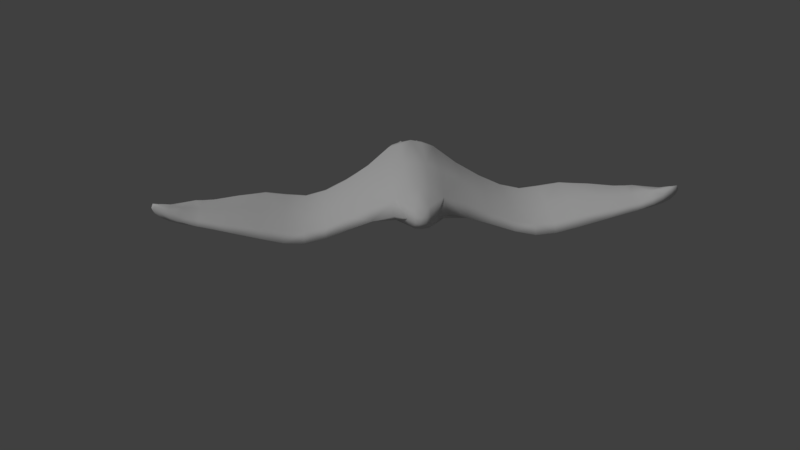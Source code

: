 # Source: bat.blend  (saved by Blender 2.78.0; exported with 4.5.12 LTS)
import bpy
from mathutils import Matrix  # noqa: F401  (used for matrix-valued properties, if any)

bpy.ops.wm.read_factory_settings(use_empty=True)
scene = bpy.context.scene
scene.name = 'Scene'

# ---- collections
col_collection_1 = bpy.data.collections.new('Collection 1'); scene.collection.children.link(col_collection_1)

# ---- images (referenced by path relative to the original .blend; pixels are not part of the script)
import os
ASSET_DIR = os.environ.get("B2B_ASSET_DIR", "")  # directory of the original .blend (textures are referenced by path, not embedded)
HERE = os.path.dirname(os.path.abspath(__file__))  # packed textures are extracted next to this script under _unpacked/

def load_image(name, relpath, width, height, colorspace="sRGB"):
    """Load a texture the original file referenced (path relative to the .blend, or extracted next to this script)."""
    p = next((c for c in (os.path.join(HERE, relpath), os.path.join(ASSET_DIR, relpath)) if relpath and os.path.exists(c)), "")
    if p:
        img = bpy.data.images.load(p, check_existing=True)
        img.name = name
    else:  # same state as the original file: an image datablock whose file is absent (Cycles renders it pink)
        img = bpy.data.images.new(name, width, height)
        img.source = "FILE"
        img.filepath = "//" + (relpath or name)
    img.colorspace_settings.name = colorspace
    return img
img_bat_baked_tif = load_image('bat baked.tif', 'bat baked.tif', 1024, 1024, 'sRGB')
img_bat_normal = load_image('bat normal', '', 1024, 1024, 'Non-Color')

# ---- materials (node trees are filled in below, after node groups)
mat_bat_baked = bpy.data.materials.new('bat baked')
mat_bat_baked.alpha_threshold = 0.0
mat_bat_baked.use_transparent_shadow = False
mat_bat_baked.roughness = 0.5
mat_bat_baked.line_color = (0.0, 0.0, 0.0, 1.0)

# ---- material node trees

# ---- world
world_world = bpy.data.worlds.new('World'); scene.world = world_world
world_world.color = (0.05088, 0.05088, 0.05088)
world_world.use_sun_shadow = False
world_world.sun_shadow_jitter_overblur = 0.0
world_world.cycles.sampling_method = 'MANUAL'

# ---- cameras
cam_camera = bpy.data.cameras.new('Camera')
cam_camera.clip_end = 100.0
cam_camera.lens = 35.0
cam_camera.sensor_width = 32.0
cam_camera.sensor_height = 18.0
cam_camera.ortho_scale = 7.314
cam_camera.dof.focus_distance = 0.0
cam_camera.dof.aperture_fstop = 128.0

# ---- lights
light_lamp = bpy.data.lights.new('Lamp', 'SUN')
light_lamp.transmission_factor = 0.0
light_lamp.cutoff_distance = 30.0
light_lamp.angle = 0.1993
light_lamp.energy = 1.0
light_lamp.shadow_buffer_clip_start = 1.001
light_lamp.shadow_soft_size = 0.1
light_lamp.shadow_cascade_max_distance = 1000.0

# ---- meshes
me_cube = bpy.data.meshes.new('Cube')
me_cube.from_pydata([(-0.03977, -0.1286, 0.06523), (-0.03977, -0.0008104, 0.06523), (-0.3324, 0.0235, 0.3126), (-0.07865, -0.06546, -0.1762), (-0.01097, -0.0655, 0.3879), (-0.02537, -0.02345, 0.3448), (-0.05074, -0.06398, 0.3448), (-0.02537, -0.106, 0.3448), (-0.4784, 0.02679, -0.0249), (-0.3324, 0.02309, -0.04086), (-0.3324, -0.002859, 0.1358), (-0.3324, 0.04945, 0.1358), (-0.6484, 0.009258, 0.184), (-0.4784, 0.0006803, 0.1519), (-0.4784, 0.05299, 0.1519), (-0.4784, 0.02687, 0.3286), (-0.7664, -0.03857, 0.3048), (-0.6484, -0.01398, 0.3182), (-0.6484, -0.0143, 0.04981), (-0.6484, -0.03754, 0.184), (-0.8256, -0.05445, 0.1754), (-0.7664, -0.03892, 0.1258), (-0.7664, -0.05914, 0.2153), (-0.7664, -0.01835, 0.2153), (-0.8965, -0.05136, 0.2532), (-0.8256, -0.07698, 0.2348), (-0.8256, -0.03109, 0.2348), (-0.8256, -0.05363, 0.2942), (-0.9264, -0.08673, 0.2475), (-0.8965, -0.0769, 0.2696), (-0.8965, -0.07731, 0.2367), (-0.8965, -0.1029, 0.2532), (-0.168, 0.008019, 0.08986), (-0.168, -0.07044, 0.08986), (-0.168, -0.03216, -0.1194), (-0.168, -0.03026, 0.2991), (-0.0251, -0.06548, -0.1889), (-0.01298, -0.06549, -0.17), (-0.04582, -0.1026, -0.1731), (-0.04582, -0.02832, -0.1731), (-0.03239, -0.04835, -0.2164), (-0.05956, -0.06547, -0.1918), (-0.04202, -0.0465, -0.1904), (-0.04202, -0.08445, -0.1904), (-0.03109, -0.06548, -0.2313), (-0.03239, -0.0826, -0.2164), (-0.01982, -0.06548, -0.2155), (-0.04491, -0.06547, -0.2173), (0.03977, -0.1286, 0.06523), (0.03977, -0.0008104, 0.06523), (0.3324, 0.0235, 0.3126), (0.07865, -0.06546, -0.1762), (0.01097, -0.0655, 0.3879), (0.02537, -0.02345, 0.3448), (0.05074, -0.06398, 0.3448), (0.02537, -0.106, 0.3448), (0.4784, 0.02679, -0.0249), (0.3324, 0.02309, -0.04086), (0.3324, -0.002859, 0.1358), (0.3324, 0.04945, 0.1358), (0.6484, 0.009258, 0.184), (0.4784, 0.0006803, 0.1519), (0.4784, 0.05299, 0.1519), (0.4784, 0.02687, 0.3286), (0.7664, -0.03857, 0.3048), (0.6484, -0.01398, 0.3182), (0.6484, -0.0143, 0.04981), (0.6484, -0.03754, 0.184), (0.8256, -0.05445, 0.1754), (0.7664, -0.03892, 0.1258), (0.7664, -0.05914, 0.2153), (0.7664, -0.01835, 0.2153), (0.8965, -0.05136, 0.2532), (0.8256, -0.07698, 0.2348), (0.8256, -0.03109, 0.2348), (0.8256, -0.05363, 0.2942), (0.9264, -0.08673, 0.2475), (0.8965, -0.0769, 0.2696), (0.8965, -0.07731, 0.2367), (0.8965, -0.1029, 0.2532), (0.168, 0.008019, 0.08986), (0.168, -0.07044, 0.08986), (0.168, -0.03216, -0.1194), (0.168, -0.03026, 0.2991), (0.0251, -0.06548, -0.1889), (0.01298, -0.06549, -0.17), (0.04582, -0.1018, -0.1731), (0.04582, -0.02919, -0.1731), (0.03239, -0.04847, -0.2164), (0.05956, -0.06547, -0.1918), (0.04202, -0.04663, -0.1904), (0.04202, -0.08432, -0.1904), (0.03109, -0.06548, -0.2313), (0.03239, -0.08248, -0.2164), (0.01982, -0.06548, -0.2155), (0.04491, -0.06547, -0.2173), (-0.04128, -0.1263, -0.1126), (-0.03617, -0.1226, 0.2534), (-0.09172, -0.1079, 0.07055), (-0.09447, -0.05479, 0.3119), (-0.1014, -0.05747, -0.1612), (-0.04128, -0.004231, -0.1126), (-0.03617, -0.006097, 0.2534), (-0.09172, -0.004024, 0.07055), (-0.01457, -0.08497, 0.3771), (-0.0264, -0.06512, 0.3771), (-0.01457, -0.04565, 0.3771), (-0.0444, -0.0917, 0.3448), (-0.0444, -0.03665, 0.3448), (-8.568e-08, -0.02038, 0.3448), (-8.591e-08, -0.0655, 0.3879), (-8.573e-08, -0.06549, -0.169), (-8.615e-08, -0.1099, 0.3448), (-8.568e-08, 0.00461, 0.06607), (-8.568e-08, -0.1348, 0.06607), (-0.4068, 0.008905, 0.1497), (-0.4068, 0.03512, 0.3246), (-0.4068, 0.035, -0.02522), (-0.4068, 0.06121, 0.1497), (-0.3324, 0.04306, 0.2684), (-0.168, -0.05992, 0.2468), (-0.3324, 0.003528, 0.003313), (-0.168, -0.0025, -0.0671), (-0.556, -0.01798, 0.1581), (-0.556, 0.007572, 0.326), (-0.556, 0.007388, -0.009891), (-0.556, 0.03294, 0.1581), (-0.4784, 0.007188, 0.01929), (-0.4784, 0.04642, 0.01929), (-0.4784, 0.007249, 0.2844), (-0.4784, 0.04648, 0.2844), (-0.7278, -0.05294, 0.2097), (-0.7278, -0.03146, 0.3096), (-0.7278, -0.03187, 0.1098), (-0.7278, -0.0104, 0.2097), (-0.6484, 0.003342, 0.08336), (-0.6484, 0.003474, 0.2846), (-0.6484, -0.03151, 0.2846), (-0.6484, -0.03187, 0.08336), (-0.7903, -0.06439, 0.2179), (-0.7903, -0.04329, 0.3006), (-0.7903, -0.04369, 0.1351), (-0.7903, -0.02258, 0.2179), (-0.7664, -0.02342, 0.2824), (-0.7664, -0.05381, 0.2824), (-0.7664, -0.05427, 0.1482), (-0.7664, -0.02348, 0.1482), (-0.8638, -0.09157, 0.2514), (-0.8638, -0.06601, 0.2842), (-0.8638, -0.06704, 0.2186), (-0.8638, -0.04148, 0.2514), (-0.8256, -0.07151, 0.1903), (-0.8256, -0.03718, 0.1903), (-0.8256, -0.07097, 0.2793), (-0.8256, -0.03648, 0.2793), (-0.9189, -0.1036, 0.2489), (-0.9189, -0.08443, 0.2556), (-0.9189, -0.08423, 0.2422), (-0.9189, -0.06501, 0.2489), (-0.8965, -0.05807, 0.2408), (-0.8965, -0.05752, 0.2655), (-0.8965, -0.09639, 0.2655), (-0.8965, -0.09646, 0.2408), (-0.168, -0.001078, 0.2468), (-0.3324, 0.003831, 0.2684), (-0.168, -0.06134, -0.0671), (-0.3324, 0.04276, 0.003313), (-0.2534, 0.02821, 0.1145), (-0.2534, -0.03063, 0.1145), (-0.2534, -0.0017, -0.07216), (-0.2534, -0.0007218, 0.3012), (-0.04801, -0.09331, -0.178), (-0.07373, -0.06546, -0.1807), (-0.04801, -0.03764, -0.178), (-0.02228, -0.06548, -0.1754), (-0.07044, -0.03919, -0.1754), (-0.07044, -0.09174, -0.1754), (-0.02119, -0.09182, -0.1708), (-0.02119, -0.03915, -0.1708), (-0.03522, -0.07899, -0.2038), (-0.04588, -0.06547, -0.2046), (-0.03522, -0.05196, -0.2038), (-0.02456, -0.06548, -0.2029), (-0.02929, -0.07837, -0.1892), (-0.02929, -0.05259, -0.1892), (-0.05511, -0.05058, -0.1915), (-0.05511, -0.08036, -0.1915), (-0.03136, -0.08235, -0.2278), (-0.04322, -0.06547, -0.2287), (-0.03136, -0.0486, -0.2278), (-0.01951, -0.06548, -0.2269), (-0.02297, -0.05383, -0.2157), (-0.04179, -0.05191, -0.2171), (-0.04179, -0.07902, -0.2171), (-0.02297, -0.07713, -0.2157), (0.04128, -0.1263, -0.1126), (0.03617, -0.1226, 0.2534), (0.09172, -0.1079, 0.07055), (0.09447, -0.05479, 0.3119), (0.1014, -0.05747, -0.1612), (0.04128, -0.004231, -0.1126), (0.03617, -0.006097, 0.2534), (0.09172, -0.004024, 0.07055), (0.01457, -0.08497, 0.3771), (0.0264, -0.06512, 0.3771), (0.01457, -0.04565, 0.3771), (0.0444, -0.0917, 0.3448), (0.0444, -0.03665, 0.3448), (0.4068, 0.008905, 0.1497), (0.4068, 0.03512, 0.3246), (0.4068, 0.035, -0.02522), (0.4068, 0.06121, 0.1497), (0.3324, 0.04306, 0.2684), (0.168, -0.05992, 0.2468), (0.3324, 0.003528, 0.003313), (0.168, -0.0025, -0.0671), (0.556, -0.01798, 0.1581), (0.556, 0.007572, 0.326), (0.556, 0.007388, -0.009891), (0.556, 0.03294, 0.1581), (0.4784, 0.007188, 0.01929), (0.4784, 0.04642, 0.01929), (0.4784, 0.007249, 0.2844), (0.4784, 0.04648, 0.2844), (0.7278, -0.05294, 0.2097), (0.7278, -0.03146, 0.3096), (0.7278, -0.03187, 0.1098), (0.7278, -0.0104, 0.2097), (0.6484, 0.003342, 0.08336), (0.6484, 0.003474, 0.2846), (0.6484, -0.03151, 0.2846), (0.6484, -0.03187, 0.08336), (0.7903, -0.06439, 0.2179), (0.7903, -0.04329, 0.3006), (0.7903, -0.04369, 0.1351), (0.7903, -0.02258, 0.2179), (0.7664, -0.02342, 0.2824), (0.7664, -0.05381, 0.2824), (0.7664, -0.05427, 0.1482), (0.7664, -0.02348, 0.1482), (0.8638, -0.09157, 0.2514), (0.8638, -0.06601, 0.2842), (0.8638, -0.06704, 0.2186), (0.8638, -0.04148, 0.2514), (0.8256, -0.07151, 0.1903), (0.8256, -0.03718, 0.1903), (0.8256, -0.07097, 0.2793), (0.8256, -0.03648, 0.2793), (0.9189, -0.1036, 0.2489), (0.9189, -0.08443, 0.2556), (0.9189, -0.08423, 0.2422), (0.9189, -0.06501, 0.2489), (0.8965, -0.05807, 0.2408), (0.8965, -0.05752, 0.2655), (0.8965, -0.09639, 0.2655), (0.8965, -0.09646, 0.2408), (0.168, -0.001078, 0.2468), (0.3324, 0.003831, 0.2684), (0.168, -0.06134, -0.0671), (0.3324, 0.04276, 0.003313), (0.2534, 0.02821, 0.1145), (0.2534, -0.03063, 0.1145), (0.2534, -0.0017, -0.07216), (0.2534, -0.0007218, 0.3012), (0.04801, -0.09294, -0.178), (0.07373, -0.06546, -0.1807), (0.04801, -0.03801, -0.178), (0.02228, -0.06548, -0.1754), (0.07044, -0.03926, -0.1754), (0.07044, -0.09167, -0.1754), (0.02119, -0.09146, -0.1708), (0.02119, -0.03952, -0.1708), (0.03522, -0.07888, -0.2038), (0.04588, -0.06547, -0.2046), (0.03522, -0.05207, -0.2038), (0.02456, -0.06548, -0.2029), (0.02929, -0.07824, -0.1892), (0.02929, -0.05272, -0.1892), (0.05511, -0.05061, -0.1915), (0.05511, -0.08033, -0.1915), (0.03136, -0.08237, -0.2278), (0.04322, -0.06547, -0.2287), (0.03136, -0.04858, -0.2278), (0.01951, -0.06548, -0.2269), (0.02296, -0.05389, -0.2157), (0.04179, -0.05202, -0.2171), (0.04179, -0.07892, -0.2171), (0.02296, -0.07707, -0.2157), (-0.08331, -0.09984, 0.2714), (-0.08747, -0.1032, -0.1286), (-0.08331, -0.01607, 0.2714), (-0.08747, -0.0167, -0.1286), (-0.02827, -0.08129, 0.3687), (-0.02827, -0.04853, 0.3687), (-0.4068, 0.01549, 0.2809), (-0.4068, 0.0154, 0.01851), (-0.4068, 0.05472, 0.2809), (-0.4068, 0.05463, 0.01851), (-0.556, -0.01154, 0.284), (-0.556, -0.0117, 0.0321), (-0.556, 0.02663, 0.284), (-0.556, 0.02652, 0.0321), (-0.7278, -0.04738, 0.2846), (-0.7278, -0.04787, 0.1348), (-0.7278, -0.01566, 0.2846), (-0.7278, -0.01578, 0.1348), (-0.7903, -0.05896, 0.2799), (-0.7903, -0.05937, 0.1558), (-0.7903, -0.02772, 0.2799), (-0.7903, -0.0279, 0.1558), (-0.8638, -0.08505, 0.276), (-0.8638, -0.08557, 0.2268), (-0.8638, -0.04724, 0.276), (-0.8638, -0.04825, 0.2268), (-0.9131, -0.09682, 0.2566), (-0.9131, -0.09671, 0.2434), (-0.9131, -0.06809, 0.2566), (-0.9131, -0.0682, 0.2434), (-0.2534, 0.02122, 0.2545), (-0.2534, -0.02291, 0.2545), (-0.2534, -0.02364, -0.02549), (-0.2534, 0.02049, -0.02549), (-0.0673, -0.08634, -0.1801), (-0.0673, -0.04459, -0.1801), (-0.02871, -0.08482, -0.176), (-0.02871, -0.04615, -0.176), (-0.04322, -0.0761, -0.2044), (-0.04322, -0.05483, -0.2044), (-0.02722, -0.07478, -0.2031), (-0.02722, -0.05617, -0.2031), (-0.03982, -0.07774, -0.2255), (-0.03982, -0.0532, -0.2255), (-0.02341, -0.07635, -0.2242), (-0.02341, -0.05461, -0.2242), (0.08331, -0.09984, 0.2714), (0.08747, -0.1032, -0.1286), (0.08331, -0.01607, 0.2714), (0.08747, -0.0167, -0.1286), (0.02827, -0.08129, 0.3687), (0.02827, -0.04853, 0.3687), (-8.588e-08, -0.1253, -0.143), (-8.588e-08, -0.1284, 0.2536), (-8.598e-08, -0.005623, -0.143), (-8.576e-08, -0.001451, 0.2536), (-8.588e-08, -0.08647, 0.3771), (-8.576e-08, -0.04435, 0.3771), (0.4068, 0.01549, 0.2809), (0.4068, 0.0154, 0.01851), (0.4068, 0.05472, 0.2809), (0.4068, 0.05463, 0.01851), (0.556, -0.01154, 0.284), (0.556, -0.0117, 0.0321), (0.556, 0.02663, 0.284), (0.556, 0.02652, 0.0321), (0.7278, -0.04738, 0.2846), (0.7278, -0.04787, 0.1348), (0.7278, -0.01566, 0.2846), (0.7278, -0.01578, 0.1348), (0.7903, -0.05896, 0.2799), (0.7903, -0.05937, 0.1558), (0.7903, -0.02772, 0.2799), (0.7903, -0.0279, 0.1558), (0.8638, -0.08505, 0.276), (0.8638, -0.08557, 0.2268), (0.8638, -0.04724, 0.276), (0.8638, -0.04825, 0.2268), (0.9131, -0.09682, 0.2566), (0.9131, -0.09671, 0.2434), (0.9131, -0.06809, 0.2566), (0.9131, -0.0682, 0.2434), (0.2534, 0.02122, 0.2545), (0.2534, -0.02291, 0.2545), (0.2534, -0.02364, -0.02549), (0.2534, 0.02049, -0.02549), (0.0673, -0.08631, -0.1801), (0.0673, -0.04462, -0.1801), (0.02871, -0.08468, -0.176), (0.02871, -0.04628, -0.176), (0.04322, -0.076, -0.2044), (0.04322, -0.05494, -0.2044), (0.02722, -0.07466, -0.2031), (0.02722, -0.0563, -0.2031), (0.03982, -0.0776, -0.2255), (0.03982, -0.05334, -0.2255), (0.02341, -0.07623, -0.2242), (0.02341, -0.05473, -0.2242)], [], [(0, 96, 340, 114), (0, 114, 341, 97), (0, 97, 288, 98), (0, 98, 289, 96), (1, 113, 342, 101), (1, 101, 291, 103), (1, 103, 290, 102), (1, 102, 343, 113), (2, 164, 319, 170), (2, 170, 318, 119), (2, 119, 296, 116), (2, 116, 294, 164), (3, 176, 289, 100), (3, 100, 291, 175), (3, 175, 323, 172), (3, 172, 322, 176), (4, 104, 344, 110), (4, 110, 345, 106), (4, 106, 293, 105), (4, 105, 292, 104), (5, 109, 343, 102), (5, 102, 290, 108), (5, 108, 293, 106), (5, 106, 345, 109), (6, 108, 290, 99), (6, 99, 288, 107), (6, 107, 292, 105), (6, 105, 293, 108), (7, 107, 288, 97), (7, 97, 341, 112), (7, 112, 344, 104), (7, 104, 292, 107), (8, 128, 297, 117), (8, 117, 295, 127), (8, 127, 299, 125), (8, 125, 301, 128), (9, 166, 321, 169), (9, 169, 320, 121), (9, 121, 295, 117), (9, 117, 297, 166), (10, 121, 320, 168), (10, 168, 319, 164), (10, 164, 294, 115), (10, 115, 295, 121), (11, 119, 318, 167), (11, 167, 321, 166), (11, 166, 297, 118), (11, 118, 296, 119), (12, 136, 300, 126), (12, 126, 301, 135), (12, 135, 305, 134), (12, 134, 304, 136), (13, 127, 295, 115), (13, 115, 294, 129), (13, 129, 298, 123), (13, 123, 299, 127), (14, 130, 296, 118), (14, 118, 297, 128), (14, 128, 301, 126), (14, 126, 300, 130), (15, 129, 294, 116), (15, 116, 296, 130), (15, 130, 300, 124), (15, 124, 298, 129), (16, 144, 302, 132), (16, 132, 304, 143), (16, 143, 308, 140), (16, 140, 306, 144), (17, 137, 298, 124), (17, 124, 300, 136), (17, 136, 304, 132), (17, 132, 302, 137), (18, 135, 301, 125), (18, 125, 299, 138), (18, 138, 303, 133), (18, 133, 305, 135), (19, 138, 299, 123), (19, 123, 298, 137), (19, 137, 302, 131), (19, 131, 303, 138), (20, 152, 309, 141), (20, 141, 307, 151), (20, 151, 311, 149), (20, 149, 313, 152), (21, 146, 305, 133), (21, 133, 303, 145), (21, 145, 307, 141), (21, 141, 309, 146), (22, 145, 303, 131), (22, 131, 302, 144), (22, 144, 306, 139), (22, 139, 307, 145), (23, 143, 304, 134), (23, 134, 305, 146), (23, 146, 309, 142), (23, 142, 308, 143), (24, 160, 312, 150), (24, 150, 313, 159), (24, 159, 317, 158), (24, 158, 316, 160), (25, 151, 307, 139), (25, 139, 306, 153), (25, 153, 310, 147), (25, 147, 311, 151), (26, 154, 308, 142), (26, 142, 309, 152), (26, 152, 313, 150), (26, 150, 312, 154), (27, 153, 306, 140), (27, 140, 308, 154), (27, 154, 312, 148), (27, 148, 310, 153), (28, 155, 314, 156), (28, 156, 316, 158), (28, 158, 317, 157), (28, 157, 315, 155), (29, 161, 310, 148), (29, 148, 312, 160), (29, 160, 316, 156), (29, 156, 314, 161), (30, 159, 313, 149), (30, 149, 311, 162), (30, 162, 315, 157), (30, 157, 317, 159), (31, 162, 311, 147), (31, 147, 310, 161), (31, 161, 314, 155), (31, 155, 315, 162), (32, 163, 290, 103), (32, 103, 291, 122), (32, 122, 321, 167), (32, 167, 318, 163), (33, 165, 289, 98), (33, 98, 288, 120), (33, 120, 319, 168), (33, 168, 320, 165), (34, 122, 291, 100), (34, 100, 289, 165), (34, 165, 320, 169), (34, 169, 321, 122), (35, 120, 288, 99), (35, 99, 290, 163), (35, 163, 318, 170), (35, 170, 319, 120), (36, 184, 325, 174), (36, 174, 324, 183), (36, 183, 328, 182), (36, 182, 329, 184), (37, 178, 342, 111), (37, 111, 340, 177), (37, 177, 324, 174), (37, 174, 325, 178), (38, 177, 340, 96), (38, 96, 289, 176), (38, 176, 322, 171), (38, 171, 324, 177), (39, 175, 291, 101), (39, 101, 342, 178), (39, 178, 325, 173), (39, 173, 323, 175), (40, 192, 327, 181), (40, 181, 329, 191), (40, 191, 333, 189), (40, 189, 331, 192), (41, 186, 322, 172), (41, 172, 323, 185), (41, 185, 327, 180), (41, 180, 326, 186), (42, 185, 323, 173), (42, 173, 325, 184), (42, 184, 329, 181), (42, 181, 327, 185), (43, 183, 324, 171), (43, 171, 322, 186), (43, 186, 326, 179), (43, 179, 328, 183), (44, 189, 333, 190), (44, 190, 332, 187), (44, 187, 330, 188), (44, 188, 331, 189), (45, 194, 328, 179), (45, 179, 326, 193), (45, 193, 330, 187), (45, 187, 332, 194), (46, 191, 329, 182), (46, 182, 328, 194), (46, 194, 332, 190), (46, 190, 333, 191), (47, 193, 326, 180), (47, 180, 327, 192), (47, 192, 331, 188), (47, 188, 330, 193), (48, 114, 340, 195), (48, 195, 335, 197), (48, 197, 334, 196), (48, 196, 341, 114), (49, 200, 342, 113), (49, 113, 343, 201), (49, 201, 336, 202), (49, 202, 337, 200), (50, 263, 371, 257), (50, 257, 346, 209), (50, 209, 348, 212), (50, 212, 370, 263), (51, 199, 335, 269), (51, 269, 374, 265), (51, 265, 375, 268), (51, 268, 337, 199), (52, 110, 344, 203), (52, 203, 338, 204), (52, 204, 339, 205), (52, 205, 345, 110), (53, 201, 343, 109), (53, 109, 345, 205), (53, 205, 339, 207), (53, 207, 336, 201), (54, 198, 336, 207), (54, 207, 339, 204), (54, 204, 338, 206), (54, 206, 334, 198), (55, 196, 334, 206), (55, 206, 338, 203), (55, 203, 344, 112), (55, 112, 341, 196), (56, 210, 349, 221), (56, 221, 353, 218), (56, 218, 351, 220), (56, 220, 347, 210), (57, 262, 373, 259), (57, 259, 349, 210), (57, 210, 347, 214), (57, 214, 372, 262), (58, 261, 372, 214), (58, 214, 347, 208), (58, 208, 346, 257), (58, 257, 371, 261), (59, 260, 370, 212), (59, 212, 348, 211), (59, 211, 349, 259), (59, 259, 373, 260), (60, 219, 352, 229), (60, 229, 356, 227), (60, 227, 357, 228), (60, 228, 353, 219), (61, 208, 347, 220), (61, 220, 351, 216), (61, 216, 350, 222), (61, 222, 346, 208), (62, 211, 348, 223), (62, 223, 352, 219), (62, 219, 353, 221), (62, 221, 349, 211), (63, 209, 346, 222), (63, 222, 350, 217), (63, 217, 352, 223), (63, 223, 348, 209), (64, 225, 354, 237), (64, 237, 358, 233), (64, 233, 360, 236), (64, 236, 356, 225), (65, 217, 350, 230), (65, 230, 354, 225), (65, 225, 356, 229), (65, 229, 352, 217), (66, 218, 353, 228), (66, 228, 357, 226), (66, 226, 355, 231), (66, 231, 351, 218), (67, 216, 351, 231), (67, 231, 355, 224), (67, 224, 354, 230), (67, 230, 350, 216), (68, 234, 361, 245), (68, 245, 365, 242), (68, 242, 363, 244), (68, 244, 359, 234), (69, 226, 357, 239), (69, 239, 361, 234), (69, 234, 359, 238), (69, 238, 355, 226), (70, 224, 355, 238), (70, 238, 359, 232), (70, 232, 358, 237), (70, 237, 354, 224), (71, 227, 356, 236), (71, 236, 360, 235), (71, 235, 361, 239), (71, 239, 357, 227), (72, 243, 364, 253), (72, 253, 368, 251), (72, 251, 369, 252), (72, 252, 365, 243), (73, 232, 359, 244), (73, 244, 363, 240), (73, 240, 362, 246), (73, 246, 358, 232), (74, 235, 360, 247), (74, 247, 364, 243), (74, 243, 365, 245), (74, 245, 361, 235), (75, 233, 358, 246), (75, 246, 362, 241), (75, 241, 364, 247), (75, 247, 360, 233), (76, 249, 366, 248), (76, 248, 367, 250), (76, 250, 369, 251), (76, 251, 368, 249), (77, 241, 362, 254), (77, 254, 366, 249), (77, 249, 368, 253), (77, 253, 364, 241), (78, 242, 365, 252), (78, 252, 369, 250), (78, 250, 367, 255), (78, 255, 363, 242), (79, 240, 363, 255), (79, 255, 367, 248), (79, 248, 366, 254), (79, 254, 362, 240), (80, 202, 336, 256), (80, 256, 370, 260), (80, 260, 373, 215), (80, 215, 337, 202), (81, 197, 335, 258), (81, 258, 372, 261), (81, 261, 371, 213), (81, 213, 334, 197), (82, 199, 337, 215), (82, 215, 373, 262), (82, 262, 372, 258), (82, 258, 335, 199), (83, 198, 334, 213), (83, 213, 371, 263), (83, 263, 370, 256), (83, 256, 336, 198), (84, 267, 377, 277), (84, 277, 381, 275), (84, 275, 380, 276), (84, 276, 376, 267), (85, 111, 342, 271), (85, 271, 377, 267), (85, 267, 376, 270), (85, 270, 340, 111), (86, 195, 340, 270), (86, 270, 376, 264), (86, 264, 374, 269), (86, 269, 335, 195), (87, 200, 337, 268), (87, 268, 375, 266), (87, 266, 377, 271), (87, 271, 342, 200), (88, 274, 379, 285), (88, 285, 383, 282), (88, 282, 385, 284), (88, 284, 381, 274), (89, 265, 374, 279), (89, 279, 378, 273), (89, 273, 379, 278), (89, 278, 375, 265), (90, 266, 375, 278), (90, 278, 379, 274), (90, 274, 381, 277), (90, 277, 377, 266), (91, 264, 376, 276), (91, 276, 380, 272), (91, 272, 378, 279), (91, 279, 374, 264), (92, 283, 385, 282), (92, 282, 383, 281), (92, 281, 382, 280), (92, 280, 384, 283), (93, 272, 380, 287), (93, 287, 384, 280), (93, 280, 382, 286), (93, 286, 378, 272), (94, 275, 381, 284), (94, 284, 385, 283), (94, 283, 384, 287), (94, 287, 380, 275), (95, 273, 378, 286), (95, 286, 382, 281), (95, 281, 383, 285), (95, 285, 379, 273)])
me_cube.polygons.foreach_set('use_smooth', [True] * 384)
_uv = me_cube.uv_layers.new(name='UVMap')
_uv.uv.foreach_set('vector', [0.5792, 0.8316, 0.5762, 0.4759, 0.6588, 0.4153, 0.6588, 0.8333, 0.5792, 0.8316, 0.6588, 0.8333, 0.6588, 1.208, 0.5864, 1.208, 0.5792, 0.8316, 0.5864, 1.208, 0.4921, 1.244, 0.4753, 0.8423, 0.5792, 0.8316, 0.4753, 0.8423, 0.4838, 0.4439, 0.5762, 0.4759, 0.5792, 0.8316, 0.6588, 0.8333, 0.6588, 0.4153, 0.5762, 0.4759, 0.5792, 0.8316, 0.5762, 0.4759, 0.4838, 0.4439, 0.4753, 0.8423, 0.5792, 0.8316, 0.4753, 0.8423, 0.4921, 1.244, 0.5864, 1.208, 0.5792, 0.8316, 0.5864, 1.208, 0.6588, 1.208, 0.6588, 0.8333, -0.006043, 1.326, -0.006043, 1.238, 0.152, 1.21, 0.152, 1.304, -0.006043, 1.326, 0.152, 1.304, 0.152, 1.21, -0.006043, 1.238, -0.006043, 1.326, -0.006043, 1.238, -0.1549, 1.263, -0.1549, 1.35, -0.006043, 1.326, -0.1549, 1.35, -0.1549, 1.263, -0.006043, 1.238, 0.5178, 0.3488, 0.4653, 0.3504, 0.4424, 0.4439, 0.5338, 0.3787, 0.5014, 0.5703, 0.4559, 0.5862, 0.4838, 0.6678, 0.5179, 0.6228, 0.5014, 0.5703, 0.5179, 0.6228, 0.5241, 0.612, 0.5113, 0.5703, 0.5014, 0.5703, 0.5113, 0.5703, 0.5241, 0.5285, 0.5179, 0.5177, 0.6368, 0.5702, 0.6296, 0.5312, 0.6588, 0.5282, 0.6588, 0.5702, 0.6368, 0.5702, 0.6588, 0.5702, 0.6588, 0.6125, 0.6296, 0.6099, 0.6368, 0.5702, 0.6296, 0.6099, 0.6022, 0.6041, 0.6059, 0.5709, 0.6368, 0.5702, 0.6059, 0.5709, 0.6022, 0.5386, 0.6296, 0.5312, 0.608, 1.391, 0.6588, 1.391, 0.6588, 1.208, 0.5864, 1.208, 0.608, 1.391, 0.5864, 1.208, 0.4921, 1.244, 0.57, 1.391, 0.608, 1.391, 0.57, 1.391, 0.6022, 1.439, 0.6296, 1.455, 0.608, 1.391, 0.6296, 1.455, 0.6588, 1.455, 0.6588, 1.391, 0.5573, 0.5732, 0.57, 0.6279, 0.4921, 0.669, 0.4698, 0.5916, 0.5208, 1.391, 0.5392, 1.325, 0.4491, 1.244, 0.4654, 1.391, 0.5208, 1.391, 0.4654, 1.391, 0.4862, 1.439, 0.5185, 1.455, 0.5208, 1.391, 0.5185, 1.455, 0.5517, 1.439, 0.5755, 1.391, 0.608, 1.391, 0.57, 1.391, 0.4921, 1.244, 0.5864, 1.208, 0.608, 1.391, 0.5864, 1.208, 0.6588, 1.208, 0.6588, 1.391, 0.608, 1.391, 0.6588, 1.391, 0.6588, 1.455, 0.6296, 1.455, 0.608, 1.391, 0.6296, 1.455, 0.6022, 1.439, 0.57, 1.391, -0.298, 0.6514, -0.298, 0.7398, -0.1549, 0.7382, -0.1549, 0.6507, -0.298, 0.6514, -0.1549, 0.6507, -0.1549, 0.7382, -0.298, 0.7398, -0.298, 0.6514, -0.298, 0.7398, -0.4532, 0.7654, -0.4532, 0.6814, -0.298, 0.6514, -0.4532, 0.6814, -0.4532, 0.7654, -0.298, 0.7398, -0.006043, 0.6195, -0.006043, 0.7078, 0.152, 0.6502, 0.152, 0.5569, -0.006043, 0.6195, 0.152, 0.5569, 0.152, 0.6502, -0.006043, 0.7078, -0.006043, 0.6195, -0.006043, 0.7078, -0.1549, 0.7382, -0.1549, 0.6507, -0.006043, 0.6195, -0.1549, 0.6507, -0.1549, 0.7382, -0.006043, 0.7078, -0.006043, 0.9729, -0.006043, 0.7078, 0.152, 0.6502, 0.152, 0.9302, -0.006043, 0.9729, 0.152, 0.9302, 0.152, 1.21, -0.006043, 1.238, -0.006043, 0.9729, -0.006043, 1.238, -0.1549, 1.263, -0.1549, 1.001, -0.006043, 0.9729, -0.1549, 1.001, -0.1549, 0.7382, -0.006043, 0.7078, -0.006043, 0.9729, -0.006043, 1.238, 0.152, 1.21, 0.152, 0.9302, -0.006043, 0.9729, 0.152, 0.9302, 0.152, 0.6502, -0.006043, 0.7078, -0.006043, 0.9729, -0.006043, 0.7078, -0.1549, 0.7382, -0.1549, 1.001, -0.006043, 0.9729, -0.1549, 1.001, -0.1549, 1.263, -0.006043, 1.238, -0.638, 1.069, -0.638, 1.27, -0.4532, 1.269, -0.4532, 1.017, -0.638, 1.069, -0.4532, 1.017, -0.4532, 0.7654, -0.638, 0.8679, -0.638, 1.069, -0.638, 0.8679, -0.7969, 0.9708, -0.7969, 1.121, -0.638, 1.069, -0.7969, 1.121, -0.7969, 1.27, -0.638, 1.27, -0.298, 1.005, -0.298, 0.7398, -0.1549, 0.7382, -0.1549, 1.001, -0.298, 1.005, -0.1549, 1.001, -0.1549, 1.263, -0.298, 1.27, -0.298, 1.005, -0.298, 1.27, -0.4532, 1.269, -0.4532, 1.017, -0.298, 1.005, -0.4532, 1.017, -0.4532, 0.7654, -0.298, 0.7398, -0.298, 1.005, -0.298, 1.27, -0.1549, 1.263, -0.1549, 1.001, -0.298, 1.005, -0.1549, 1.001, -0.1549, 0.7382, -0.298, 0.7398, -0.298, 1.005, -0.298, 0.7398, -0.4532, 0.7654, -0.4532, 1.017, -0.298, 1.005, -0.4532, 1.017, -0.4532, 1.269, -0.298, 1.27, -0.298, 1.358, -0.298, 1.27, -0.1549, 1.263, -0.1549, 1.35, -0.298, 1.358, -0.1549, 1.35, -0.1549, 1.263, -0.298, 1.27, -0.298, 1.358, -0.298, 1.27, -0.4532, 1.269, -0.4532, 1.353, -0.298, 1.358, -0.4532, 1.353, -0.4532, 1.269, -0.298, 1.27, -0.874, 1.311, -0.874, 1.266, -0.7969, 1.27, -0.7969, 1.32, -0.874, 1.311, -0.7969, 1.32, -0.7969, 1.27, -0.874, 1.266, -0.874, 1.311, -0.874, 1.266, -0.9218, 1.261, -0.9218, 1.302, -0.874, 1.311, -0.9218, 1.302, -0.9218, 1.261, -0.874, 1.266, -0.638, 1.338, -0.638, 1.27, -0.4532, 1.269, -0.4532, 1.353, -0.638, 1.338, -0.4532, 1.353, -0.4532, 1.269, -0.638, 1.27, -0.638, 1.338, -0.638, 1.27, -0.7969, 1.27, -0.7969, 1.32, -0.638, 1.338, -0.7969, 1.32, -0.7969, 1.27, -0.638, 1.27, -0.638, 0.8008, -0.638, 0.8679, -0.4532, 0.7654, -0.4532, 0.6814, -0.638, 0.8008, -0.4532, 0.6814, -0.4532, 0.7654, -0.638, 0.8679, -0.638, 0.8008, -0.638, 0.8679, -0.7969, 0.9708, -0.7969, 0.9208, -0.638, 0.8008, -0.7969, 0.9208, -0.7969, 0.9708, -0.638, 0.8679, -0.638, 1.069, -0.638, 0.8679, -0.4532, 0.7654, -0.4532, 1.017, -0.638, 1.069, -0.4532, 1.017, -0.4532, 1.269, -0.638, 1.27, -0.638, 1.069, -0.638, 1.27, -0.7969, 1.27, -0.7969, 1.121, -0.638, 1.069, -0.7969, 1.121, -0.7969, 0.9708, -0.638, 0.8679, 0.5399, 1.052, 0.5744, 1.082, 0.593, 1.013, 0.5614, 0.9715, -0.9924, 1.052, -0.9218, 0.9715, -0.9218, 1.013, -0.9924, 1.082, -0.9924, 0.5923, -0.9924, 0.5582, -1.069, 0.53, -1.069, 0.5671, 0.5399, 1.052, 0.5147, 1.138, 0.5522, 1.155, 0.5744, 1.082, -0.874, 0.9527, -0.874, 0.9975, -0.7969, 0.9708, -0.7969, 0.9208, -0.874, 0.9527, -0.7969, 0.9208, -0.7969, 0.9708, -0.874, 0.9975, -0.874, 0.9527, -0.874, 0.9975, -0.9218, 1.013, -0.9218, 0.9715, -0.874, 0.9527, -0.9218, 0.9715, -0.9218, 1.013, -0.874, 0.9975, -0.874, 1.132, -0.874, 0.9975, -0.7969, 0.9708, -0.7969, 1.121, -0.874, 1.132, -0.7969, 1.121, -0.7969, 1.27, -0.874, 1.266, -0.874, 1.132, -0.874, 1.266, -0.9218, 1.261, -0.9218, 1.137, -0.874, 1.132, -0.9218, 1.137, -0.9218, 1.013, -0.874, 0.9975, -0.874, 1.132, -0.874, 1.266, -0.7969, 1.27, -0.7969, 1.121, -0.874, 1.132, -0.7969, 1.121, -0.7969, 0.9708, -0.874, 0.9975, -0.874, 1.132, -0.874, 0.9975, -0.9218, 1.013, -0.9218, 1.137, -0.874, 1.132, -0.9218, 1.137, -0.9218, 1.261, -0.874, 1.266, -1.134, 1.207, -1.134, 1.232, -1.069, 1.253, -1.069, 1.204, -1.134, 1.207, -1.069, 1.204, -1.069, 1.155, -1.134, 1.183, -1.134, 1.207, -1.134, 1.183, -1.167, 1.188, -1.179, 1.199, -1.134, 1.207, -1.179, 1.199, -1.167, 1.214, -1.134, 1.232, -0.9924, 1.171, -0.9924, 1.082, -0.9218, 1.013, -0.9218, 1.137, -0.9924, 1.171, -0.9218, 1.137, -0.9218, 1.261, -0.9924, 1.26, -0.9924, 1.171, -0.9924, 1.26, -1.069, 1.253, -1.069, 1.204, -0.9924, 1.171, -1.069, 1.204, -1.069, 1.155, -0.9924, 1.082, -0.9924, 1.171, -0.9924, 1.26, -0.9218, 1.261, -0.9218, 1.137, -0.9924, 1.171, -0.9218, 1.137, -0.9218, 1.013, -0.9924, 1.082, -0.9924, 1.171, -0.9924, 1.082, -1.069, 1.155, -1.069, 1.204, -0.9924, 1.171, -1.069, 1.204, -1.069, 1.253, -0.9924, 1.26, -0.9924, 1.29, -0.9924, 1.26, -0.9218, 1.261, -0.9218, 1.302, -0.9924, 1.29, -0.9218, 1.302, -0.9218, 1.261, -0.9924, 1.26, -0.9924, 0.5939, -0.9924, 0.6282, -1.069, 0.6067, -1.069, 0.5691, -0.9924, 0.5939, -1.069, 0.5691, -1.069, 0.5311, -0.9924, 0.5592, -1.194, 0.5277, -1.179, 0.4939, -1.167, 0.5075, -1.179, 0.5323, 0.4753, 1.196, 0.4799, 1.212, 0.5126, 1.214, 0.5187, 1.199, -1.194, 0.5277, -1.179, 0.5712, -1.167, 0.5648, -1.179, 0.5327, -1.194, 0.5277, -1.179, 0.5327, -1.167, 0.5078, -1.179, 0.4939, -1.134, 0.5474, -1.134, 0.5084, -1.069, 0.5311, -1.069, 0.5691, -1.134, 0.5474, -1.069, 0.5691, -1.069, 0.6067, -1.134, 0.5861, -1.134, 0.5474, -1.134, 0.5861, -1.167, 0.565, -1.179, 0.5323, -1.134, 0.5474, -1.179, 0.5323, -1.167, 0.5075, -1.134, 0.5084, -1.134, 0.5465, -1.134, 0.585, -1.069, 0.6047, -1.069, 0.5671, -1.134, 0.5465, -1.069, 0.5671, -1.069, 0.53, -1.134, 0.5083, -1.134, 0.5465, -1.134, 0.5083, -1.167, 0.5078, -1.179, 0.5327, -1.134, 0.5465, -1.179, 0.5327, -1.167, 0.5648, -1.134, 0.585, -1.134, 1.207, -1.134, 1.183, -1.069, 1.155, -1.069, 1.204, -1.134, 1.207, -1.069, 1.204, -1.069, 1.253, -1.134, 1.232, -1.134, 1.207, -1.134, 1.232, -1.167, 1.214, -1.179, 1.199, -1.134, 1.207, -1.179, 1.199, -1.167, 1.188, -1.134, 1.183, 0.3227, 0.8809, 0.3227, 1.195, 0.4921, 1.244, 0.4753, 0.8423, 0.3227, 0.8809, 0.4753, 0.8423, 0.4838, 0.4439, 0.3227, 0.567, 0.3227, 0.8809, 0.3227, 0.567, 0.152, 0.6502, 0.152, 0.9302, 0.3227, 0.8809, 0.152, 0.9302, 0.152, 1.21, 0.3227, 1.195, 0.3227, 0.8809, 0.3227, 0.567, 0.4838, 0.4439, 0.4753, 0.8423, 0.3227, 0.8809, 0.4753, 0.8423, 0.4921, 1.244, 0.3227, 1.195, 0.3227, 0.8809, 0.3227, 1.195, 0.152, 1.21, 0.152, 0.9302, 0.3227, 0.8809, 0.152, 0.9302, 0.152, 0.6502, 0.3227, 0.567, 0.3227, 0.4623, 0.3227, 0.567, 0.4838, 0.4439, 0.4559, 0.3787, 0.3227, 0.4623, 0.4559, 0.3787, 0.4838, 0.4439, 0.3227, 0.567, 0.3227, 0.4623, 0.3227, 0.567, 0.152, 0.6502, 0.152, 0.5569, 0.3227, 0.4623, 0.152, 0.5569, 0.152, 0.6502, 0.3227, 0.567, 0.3227, 1.299, 0.3227, 1.195, 0.4921, 1.244, 0.4698, 1.325, 0.3227, 1.299, 0.4698, 1.325, 0.4921, 1.244, 0.3227, 1.195, 0.3227, 1.299, 0.3227, 1.195, 0.152, 1.21, 0.152, 1.304, 0.3227, 1.299, 0.152, 1.304, 0.152, 1.21, 0.3227, 1.195, 0.5178, 0.3235, 0.5436, 0.3227, 0.5565, 0.3491, 0.5178, 0.3504, 0.5178, 0.3235, 0.5178, 0.3504, 0.4791, 0.3491, 0.492, 0.3227, 0.5178, 0.3235, 0.492, 0.3227, 0.4992, 0.295, 0.5178, 0.2955, 0.5178, 0.3235, 0.5178, 0.2955, 0.5364, 0.295, 0.5436, 0.3227, 0.6328, 0.5702, 0.6164, 0.6229, 0.6588, 0.6899, 0.6588, 0.5702, 0.6328, 0.5702, 0.6588, 0.5702, 0.6588, 0.4506, 0.6164, 0.5175, 0.6328, 0.5702, 0.6164, 0.5175, 0.6013, 0.5315, 0.6142, 0.5702, 0.6328, 0.5702, 0.6142, 0.5702, 0.6013, 0.6089, 0.6164, 0.6229, 0.5671, 0.355, 0.6164, 0.3597, 0.6588, 0.4153, 0.5762, 0.4759, 0.5671, 0.355, 0.5762, 0.4759, 0.4838, 0.4439, 0.5179, 0.3504, 0.5671, 0.4959, 0.5179, 0.5177, 0.5241, 0.5285, 0.5627, 0.5146, 0.5671, 0.4959, 0.5627, 0.5146, 0.6013, 0.5315, 0.6164, 0.5175, 0.5671, 0.355, 0.5179, 0.3504, 0.4838, 0.4439, 0.5762, 0.4759, 0.5671, 0.355, 0.5762, 0.4759, 0.6588, 0.4153, 0.6164, 0.3597, 0.5671, 0.6445, 0.6164, 0.6229, 0.6013, 0.6089, 0.5627, 0.6259, 0.5671, 0.6445, 0.5627, 0.6259, 0.5241, 0.612, 0.5179, 0.6228, 0.594, 0.2684, 0.5752, 0.267, 0.5723, 0.2923, 0.5883, 0.2937, 0.594, 0.2684, 0.5883, 0.2937, 0.6043, 0.295, 0.6128, 0.2697, 0.594, 0.2684, 0.6128, 0.2697, 0.6119, 0.2527, 0.596, 0.2456, 0.594, 0.2684, 0.596, 0.2456, 0.5791, 0.2502, 0.5752, 0.267, 0.5396, 0.5702, 0.5485, 0.5405, 0.5241, 0.5285, 0.5113, 0.5703, 0.5396, 0.5702, 0.5113, 0.5703, 0.5241, 0.612, 0.5485, 0.6, 0.5396, 0.5702, 0.5485, 0.6, 0.5723, 0.5915, 0.567, 0.5702, 0.5396, 0.5702, 0.567, 0.5702, 0.5723, 0.549, 0.5485, 0.5405, 0.5747, 0.3205, 0.5485, 0.3183, 0.5241, 0.3411, 0.5627, 0.3451, 0.5747, 0.3205, 0.5627, 0.3451, 0.6013, 0.3491, 0.6002, 0.3227, 0.5747, 0.3205, 0.6002, 0.3227, 0.6043, 0.295, 0.5883, 0.2937, 0.5747, 0.3205, 0.5883, 0.2937, 0.5723, 0.2923, 0.5485, 0.3183, 0.5747, 0.3205, 0.6002, 0.3227, 0.6013, 0.3491, 0.5627, 0.3451, 0.5747, 0.3205, 0.5627, 0.3451, 0.5241, 0.3411, 0.5485, 0.3183, 0.5747, 0.3205, 0.5485, 0.3183, 0.5723, 0.2923, 0.5883, 0.2937, 0.5747, 0.3205, 0.5883, 0.2937, 0.6043, 0.295, 0.6002, 0.3227, 0.5966, 0.5702, 0.596, 0.604, 0.6119, 0.592, 0.6197, 0.5702, 0.5966, 0.5702, 0.6197, 0.5702, 0.6119, 0.5485, 0.596, 0.5365, 0.5966, 0.5702, 0.596, 0.5365, 0.5791, 0.5457, 0.5723, 0.5702, 0.5966, 0.5702, 0.5723, 0.5702, 0.5791, 0.5948, 0.596, 0.604, 0.594, 0.2684, 0.6128, 0.2697, 0.6043, 0.295, 0.5883, 0.2937, 0.594, 0.2684, 0.5883, 0.2937, 0.5723, 0.2923, 0.5752, 0.267, 0.594, 0.2684, 0.5752, 0.267, 0.5791, 0.2502, 0.596, 0.2456, 0.594, 0.2684, 0.596, 0.2456, 0.6119, 0.2527, 0.6128, 0.2697, 0.5178, 0.2702, 0.5411, 0.2697, 0.5364, 0.295, 0.5178, 0.2955, 0.5178, 0.2702, 0.5178, 0.2955, 0.4992, 0.295, 0.4945, 0.2697, 0.5178, 0.2702, 0.4945, 0.2697, 0.496, 0.2527, 0.5178, 0.2473, 0.5178, 0.2702, 0.5178, 0.2473, 0.5395, 0.2527, 0.5411, 0.2697, 0.5178, 0.2666, 0.4907, 0.267, 0.4965, 0.2923, 0.5178, 0.2919, 0.5178, 0.2666, 0.5178, 0.2919, 0.5391, 0.2923, 0.5449, 0.267, 0.5178, 0.2666, 0.5449, 0.267, 0.5423, 0.2502, 0.5178, 0.2438, 0.5178, 0.2666, 0.5178, 0.2438, 0.4933, 0.2502, 0.4907, 0.267, 0.7383, 0.8316, 0.6588, 0.8333, 0.6588, 0.4153, 0.7413, 0.4759, 0.7383, 0.8316, 0.7413, 0.4759, 0.8337, 0.4439, 0.8422, 0.8423, 0.7383, 0.8316, 0.8422, 0.8423, 0.8254, 1.244, 0.7311, 1.208, 0.7383, 0.8316, 0.7311, 1.208, 0.6588, 1.208, 0.6588, 0.8333, 0.7383, 0.8316, 0.7413, 0.4759, 0.6588, 0.4153, 0.6588, 0.8333, 0.7383, 0.8316, 0.6588, 0.8333, 0.6588, 1.208, 0.7311, 1.208, 0.7383, 0.8316, 0.7311, 1.208, 0.8254, 1.244, 0.8422, 0.8423, 0.7383, 0.8316, 0.8422, 0.8423, 0.8337, 0.4439, 0.7413, 0.4759, 1.324, 1.326, 1.166, 1.304, 1.166, 1.21, 1.324, 1.238, 1.324, 1.326, 1.324, 1.238, 1.472, 1.263, 1.472, 1.35, 1.324, 1.326, 1.472, 1.35, 1.472, 1.263, 1.324, 1.238, 1.324, 1.326, 1.324, 1.238, 1.166, 1.21, 1.166, 1.304, 0.5178, 0.3488, 0.5338, 0.3787, 0.4424, 0.4439, 0.4654, 0.3504, 0.8161, 0.5703, 0.7996, 0.5178, 0.7934, 0.5286, 0.8062, 0.5703, 0.8161, 0.5703, 0.8062, 0.5703, 0.7934, 0.6119, 0.7996, 0.6227, 0.8161, 0.5703, 0.7996, 0.6227, 0.8337, 0.6678, 0.8616, 0.5862, 0.6807, 0.5702, 0.6588, 0.5702, 0.6588, 0.5282, 0.6879, 0.5312, 0.6807, 0.5702, 0.6879, 0.5312, 0.7153, 0.5386, 0.7116, 0.5709, 0.6807, 0.5702, 0.7116, 0.5709, 0.7153, 0.6041, 0.6879, 0.6099, 0.6807, 0.5702, 0.6879, 0.6099, 0.6588, 0.6125, 0.6588, 0.5702, 0.7095, 1.391, 0.7311, 1.208, 0.6588, 1.208, 0.6588, 1.391, 0.7095, 1.391, 0.6588, 1.391, 0.6588, 1.455, 0.6879, 1.455, 0.7095, 1.391, 0.6879, 1.455, 0.7153, 1.439, 0.7475, 1.391, 0.7095, 1.391, 0.7475, 1.391, 0.8254, 1.244, 0.7311, 1.208, 0.7602, 0.5732, 0.8477, 0.5916, 0.8254, 0.669, 0.7475, 0.6279, 0.5208, 1.391, 0.5755, 1.391, 0.5517, 1.439, 0.5185, 1.455, 0.5208, 1.391, 0.5185, 1.455, 0.4862, 1.439, 0.4654, 1.391, 0.5208, 1.391, 0.4654, 1.391, 0.4491, 1.244, 0.5392, 1.325, 0.7095, 1.391, 0.7311, 1.208, 0.8254, 1.244, 0.7475, 1.391, 0.7095, 1.391, 0.7475, 1.391, 0.7153, 1.439, 0.6879, 1.455, 0.7095, 1.391, 0.6879, 1.455, 0.6588, 1.455, 0.6588, 1.391, 0.7095, 1.391, 0.6588, 1.391, 0.6588, 1.208, 0.7311, 1.208, 1.616, 0.6514, 1.472, 0.6507, 1.472, 0.7382, 1.616, 0.7398, 1.616, 0.6514, 1.616, 0.7398, 1.771, 0.7654, 1.771, 0.6814, 1.616, 0.6514, 1.771, 0.6814, 1.771, 0.7654, 1.616, 0.7398, 1.616, 0.6514, 1.616, 0.7398, 1.472, 0.7382, 1.472, 0.6507, 1.324, 0.6195, 1.166, 0.5569, 1.166, 0.6502, 1.324, 0.7078, 1.324, 0.6195, 1.324, 0.7078, 1.472, 0.7382, 1.472, 0.6507, 1.324, 0.6195, 1.472, 0.6507, 1.472, 0.7382, 1.324, 0.7078, 1.324, 0.6195, 1.324, 0.7078, 1.166, 0.6502, 1.166, 0.5569, 1.324, 0.9729, 1.166, 0.9302, 1.166, 0.6502, 1.324, 0.7078, 1.324, 0.9729, 1.324, 0.7078, 1.472, 0.7382, 1.472, 1.001, 1.324, 0.9729, 1.472, 1.001, 1.472, 1.263, 1.324, 1.238, 1.324, 0.9729, 1.324, 1.238, 1.166, 1.21, 1.166, 0.9302, 1.324, 0.9729, 1.166, 0.9302, 1.166, 1.21, 1.324, 1.238, 1.324, 0.9729, 1.324, 1.238, 1.472, 1.263, 1.472, 1.001, 1.324, 0.9729, 1.472, 1.001, 1.472, 0.7382, 1.324, 0.7078, 1.324, 0.9729, 1.324, 0.7078, 1.166, 0.6502, 1.166, 0.9302, 1.956, 1.069, 1.771, 1.017, 1.771, 1.269, 1.956, 1.27, 1.956, 1.069, 1.956, 1.27, 2.114, 1.27, 2.114, 1.121, 1.956, 1.069, 2.114, 1.121, 2.114, 0.9708, 1.956, 0.8679, 1.956, 1.069, 1.956, 0.8679, 1.771, 0.7654, 1.771, 1.017, 1.616, 1.005, 1.472, 1.001, 1.472, 0.7382, 1.616, 0.7398, 1.616, 1.005, 1.616, 0.7398, 1.771, 0.7654, 1.771, 1.017, 1.616, 1.005, 1.771, 1.017, 1.771, 1.269, 1.616, 1.27, 1.616, 1.005, 1.616, 1.27, 1.472, 1.263, 1.472, 1.001, 1.616, 1.005, 1.472, 1.001, 1.472, 1.263, 1.616, 1.27, 1.616, 1.005, 1.616, 1.27, 1.771, 1.269, 1.771, 1.017, 1.616, 1.005, 1.771, 1.017, 1.771, 0.7654, 1.616, 0.7398, 1.616, 1.005, 1.616, 0.7398, 1.472, 0.7382, 1.472, 1.001, 1.616, 1.358, 1.472, 1.35, 1.472, 1.263, 1.616, 1.27, 1.616, 1.358, 1.616, 1.27, 1.771, 1.269, 1.771, 1.353, 1.616, 1.358, 1.771, 1.353, 1.771, 1.269, 1.616, 1.27, 1.616, 1.358, 1.616, 1.27, 1.472, 1.263, 1.472, 1.35, 2.192, 1.311, 2.114, 1.32, 2.114, 1.27, 2.192, 1.266, 2.192, 1.311, 2.192, 1.266, 2.239, 1.261, 2.239, 1.302, 2.192, 1.311, 2.239, 1.302, 2.239, 1.261, 2.192, 1.266, 2.192, 1.311, 2.192, 1.266, 2.114, 1.27, 2.114, 1.32, 1.956, 1.338, 1.771, 1.353, 1.771, 1.269, 1.956, 1.27, 1.956, 1.338, 1.956, 1.27, 2.114, 1.27, 2.114, 1.32, 1.956, 1.338, 2.114, 1.32, 2.114, 1.27, 1.956, 1.27, 1.956, 1.338, 1.956, 1.27, 1.771, 1.269, 1.771, 1.353, 1.956, 0.8008, 1.771, 0.6814, 1.771, 0.7654, 1.956, 0.8679, 1.956, 0.8008, 1.956, 0.8679, 2.114, 0.9708, 2.114, 0.9208, 1.956, 0.8008, 2.114, 0.9208, 2.114, 0.9708, 1.956, 0.8679, 1.956, 0.8008, 1.956, 0.8679, 1.771, 0.7654, 1.771, 0.6814, 1.956, 1.069, 1.771, 1.017, 1.771, 0.7654, 1.956, 0.8679, 1.956, 1.069, 1.956, 0.8679, 2.114, 0.9708, 2.114, 1.121, 1.956, 1.069, 2.114, 1.121, 2.114, 1.27, 1.956, 1.27, 1.956, 1.069, 1.956, 1.27, 1.771, 1.269, 1.771, 1.017, 0.5399, 1.052, 0.5614, 0.9715, 0.593, 1.013, 0.5744, 1.082, 0.5399, 1.052, 0.5744, 1.082, 0.5522, 1.155, 0.5147, 1.138, 2.31, 0.5923, 2.386, 0.5671, 2.386, 0.53, 2.31, 0.5582, 2.31, 1.052, 2.31, 1.082, 2.239, 1.013, 2.239, 0.9715, 2.192, 0.9527, 2.114, 0.9208, 2.114, 0.9708, 2.192, 0.9975, 2.192, 0.9527, 2.192, 0.9975, 2.239, 1.013, 2.239, 0.9715, 2.192, 0.9527, 2.239, 0.9715, 2.239, 1.013, 2.192, 0.9975, 2.192, 0.9527, 2.192, 0.9975, 2.114, 0.9708, 2.114, 0.9208, 2.192, 1.132, 2.114, 1.121, 2.114, 0.9708, 2.192, 0.9975, 2.192, 1.132, 2.192, 0.9975, 2.239, 1.013, 2.239, 1.137, 2.192, 1.132, 2.239, 1.137, 2.239, 1.261, 2.192, 1.266, 2.192, 1.132, 2.192, 1.266, 2.114, 1.27, 2.114, 1.121, 2.192, 1.132, 2.114, 1.121, 2.114, 1.27, 2.192, 1.266, 2.192, 1.132, 2.192, 1.266, 2.239, 1.261, 2.239, 1.137, 2.192, 1.132, 2.239, 1.137, 2.239, 1.013, 2.192, 0.9975, 2.192, 1.132, 2.192, 0.9975, 2.114, 0.9708, 2.114, 1.121, 2.452, 1.207, 2.386, 1.204, 2.386, 1.253, 2.452, 1.232, 2.452, 1.207, 2.452, 1.232, 2.485, 1.214, 2.497, 1.199, 2.452, 1.207, 2.497, 1.199, 2.485, 1.188, 2.452, 1.183, 2.452, 1.207, 2.452, 1.183, 2.386, 1.155, 2.386, 1.204, 2.31, 1.171, 2.239, 1.137, 2.239, 1.013, 2.31, 1.082, 2.31, 1.171, 2.31, 1.082, 2.386, 1.155, 2.386, 1.204, 2.31, 1.171, 2.386, 1.204, 2.386, 1.253, 2.31, 1.26, 2.31, 1.171, 2.31, 1.26, 2.239, 1.261, 2.239, 1.137, 2.31, 1.171, 2.239, 1.137, 2.239, 1.261, 2.31, 1.26, 2.31, 1.171, 2.31, 1.26, 2.386, 1.253, 2.386, 1.204, 2.31, 1.171, 2.386, 1.204, 2.386, 1.155, 2.31, 1.082, 2.31, 1.171, 2.31, 1.082, 2.239, 1.013, 2.239, 1.137, 2.31, 1.29, 2.239, 1.302, 2.239, 1.261, 2.31, 1.26, 2.31, 0.5939, 2.31, 0.5592, 2.386, 0.5311, 2.386, 0.5691, 2.31, 0.5939, 2.386, 0.5691, 2.386, 0.6067, 2.31, 0.6282, 2.31, 1.29, 2.31, 1.26, 2.239, 1.261, 2.239, 1.302, 2.511, 0.5277, 2.497, 0.5323, 2.485, 0.5075, 2.497, 0.4939, 2.511, 0.5277, 2.497, 0.4939, 2.485, 0.5078, 2.497, 0.5327, 2.511, 0.5277, 2.497, 0.5327, 2.485, 0.5648, 2.497, 0.5712, 0.4753, 1.196, 0.5187, 1.199, 0.5126, 1.214, 0.4799, 1.212, 2.452, 0.5474, 2.386, 0.5691, 2.386, 0.5311, 2.452, 0.5084, 2.452, 0.5474, 2.452, 0.5084, 2.485, 0.5075, 2.497, 0.5323, 2.452, 0.5474, 2.497, 0.5323, 2.485, 0.565, 2.452, 0.5861, 2.452, 0.5474, 2.452, 0.5861, 2.386, 0.6067, 2.386, 0.5691, 2.452, 0.5465, 2.386, 0.5671, 2.386, 0.6047, 2.452, 0.585, 2.452, 0.5465, 2.452, 0.585, 2.485, 0.5648, 2.497, 0.5327, 2.452, 0.5465, 2.497, 0.5327, 2.485, 0.5078, 2.452, 0.5083, 2.452, 0.5465, 2.452, 0.5083, 2.386, 0.53, 2.386, 0.5671, 2.452, 1.207, 2.386, 1.204, 2.386, 1.155, 2.452, 1.183, 2.452, 1.207, 2.452, 1.183, 2.485, 1.188, 2.497, 1.199, 2.452, 1.207, 2.497, 1.199, 2.485, 1.214, 2.452, 1.232, 2.452, 1.207, 2.452, 1.232, 2.386, 1.253, 2.386, 1.204, 0.9948, 0.8809, 0.8422, 0.8423, 0.8254, 1.244, 0.9948, 1.195, 0.9948, 0.8809, 0.9948, 1.195, 1.166, 1.21, 1.166, 0.9302, 0.9948, 0.8809, 1.166, 0.9302, 1.166, 0.6502, 0.9948, 0.567, 0.9948, 0.8809, 0.9948, 0.567, 0.8337, 0.4439, 0.8422, 0.8423, 0.9948, 0.8809, 0.8422, 0.8423, 0.8337, 0.4439, 0.9948, 0.567, 0.9948, 0.8809, 0.9948, 0.567, 1.166, 0.6502, 1.166, 0.9302, 0.9948, 0.8809, 1.166, 0.9302, 1.166, 1.21, 0.9948, 1.195, 0.9948, 0.8809, 0.9948, 1.195, 0.8254, 1.244, 0.8422, 0.8423, 0.9948, 0.4623, 0.8616, 0.3787, 0.8337, 0.4439, 0.9948, 0.567, 0.9948, 0.4623, 0.9948, 0.567, 1.166, 0.6502, 1.166, 0.5569, 0.9948, 0.4623, 1.166, 0.5569, 1.166, 0.6502, 0.9948, 0.567, 0.9948, 0.4623, 0.9948, 0.567, 0.8337, 0.4439, 0.8616, 0.3787, 0.9948, 1.299, 0.8477, 1.325, 0.8254, 1.244, 0.9948, 1.195, 0.9948, 1.299, 0.9948, 1.195, 1.166, 1.21, 1.166, 1.304, 0.9948, 1.299, 1.166, 1.304, 1.166, 1.21, 0.9948, 1.195, 0.9948, 1.299, 0.9948, 1.195, 0.8254, 1.244, 0.8477, 1.325, 0.5178, 0.3235, 0.5178, 0.3504, 0.5562, 0.3491, 0.5433, 0.3227, 0.5178, 0.3235, 0.5433, 0.3227, 0.5362, 0.295, 0.5178, 0.2955, 0.5178, 0.3235, 0.5178, 0.2955, 0.4994, 0.295, 0.4923, 0.3227, 0.5178, 0.3235, 0.4923, 0.3227, 0.4794, 0.3491, 0.5178, 0.3504, 0.6847, 0.5702, 0.6588, 0.5702, 0.6588, 0.6899, 0.7011, 0.6221, 0.6847, 0.5702, 0.7011, 0.6221, 0.7162, 0.6086, 0.7033, 0.5702, 0.6847, 0.5702, 0.7033, 0.5702, 0.7162, 0.5318, 0.7011, 0.5183, 0.6847, 0.5702, 0.7011, 0.5183, 0.6588, 0.4506, 0.6588, 0.5702, 0.7504, 0.355, 0.7413, 0.4759, 0.6588, 0.4153, 0.7011, 0.3597, 0.7504, 0.4977, 0.7011, 0.5183, 0.7162, 0.5318, 0.7548, 0.5153, 0.7504, 0.4977, 0.7548, 0.5153, 0.7934, 0.5286, 0.7996, 0.5178, 0.7504, 0.355, 0.7996, 0.3504, 0.8337, 0.4439, 0.7413, 0.4759, 0.7504, 0.355, 0.7413, 0.4759, 0.8337, 0.4439, 0.7996, 0.3504, 0.7504, 0.6428, 0.7996, 0.6227, 0.7934, 0.6119, 0.7548, 0.6252, 0.7504, 0.6428, 0.7548, 0.6252, 0.7162, 0.6086, 0.7011, 0.6221, 0.7504, 0.355, 0.7011, 0.3597, 0.6588, 0.4153, 0.7413, 0.4759, 0.7235, 0.2684, 0.7292, 0.2937, 0.7452, 0.2923, 0.7423, 0.267, 0.7235, 0.2684, 0.7423, 0.267, 0.7384, 0.2502, 0.7215, 0.2456, 0.7235, 0.2684, 0.7215, 0.2456, 0.7056, 0.2527, 0.7047, 0.2697, 0.7235, 0.2684, 0.7047, 0.2697, 0.7132, 0.295, 0.7292, 0.2937, 0.7779, 0.5702, 0.8062, 0.5703, 0.7934, 0.5286, 0.769, 0.5405, 0.7779, 0.5702, 0.769, 0.5405, 0.7452, 0.5492, 0.7505, 0.5702, 0.7779, 0.5702, 0.7505, 0.5702, 0.7452, 0.5913, 0.769, 0.6, 0.7779, 0.5702, 0.769, 0.6, 0.7934, 0.6119, 0.8062, 0.5703, 0.7428, 0.3205, 0.7548, 0.3451, 0.7934, 0.3411, 0.769, 0.3183, 0.7428, 0.3205, 0.769, 0.3183, 0.7452, 0.2923, 0.7292, 0.2937, 0.7428, 0.3205, 0.7292, 0.2937, 0.7132, 0.295, 0.7173, 0.3227, 0.7428, 0.3205, 0.7173, 0.3227, 0.7162, 0.3491, 0.7548, 0.3451, 0.7428, 0.3205, 0.7548, 0.3451, 0.7162, 0.3491, 0.7173, 0.3227, 0.7428, 0.3205, 0.7173, 0.3227, 0.7132, 0.295, 0.7292, 0.2937, 0.7428, 0.3205, 0.7292, 0.2937, 0.7452, 0.2923, 0.769, 0.3183, 0.7428, 0.3205, 0.769, 0.3183, 0.7934, 0.3411, 0.7548, 0.3451, 0.7209, 0.5702, 0.6978, 0.5702, 0.7056, 0.5917, 0.7215, 0.604, 0.7209, 0.5702, 0.7215, 0.604, 0.7384, 0.5945, 0.7452, 0.5702, 0.7209, 0.5702, 0.7452, 0.5702, 0.7384, 0.546, 0.7215, 0.5364, 0.7209, 0.5702, 0.7215, 0.5364, 0.7056, 0.5487, 0.6978, 0.5702, 0.7235, 0.2684, 0.7292, 0.2937, 0.7132, 0.295, 0.7047, 0.2697, 0.7235, 0.2684, 0.7047, 0.2697, 0.7056, 0.2527, 0.7215, 0.2456, 0.7235, 0.2684, 0.7215, 0.2456, 0.7384, 0.2502, 0.7423, 0.267, 0.7235, 0.2684, 0.7423, 0.267, 0.7452, 0.2923, 0.7292, 0.2937, 0.5178, 0.2702, 0.5178, 0.2955, 0.5362, 0.295, 0.541, 0.2697, 0.5178, 0.2702, 0.541, 0.2697, 0.5393, 0.2527, 0.5178, 0.2473, 0.5178, 0.2702, 0.5178, 0.2473, 0.4963, 0.2527, 0.4946, 0.2697, 0.5178, 0.2702, 0.4946, 0.2697, 0.4994, 0.295, 0.5178, 0.2955, 0.5178, 0.2666, 0.5178, 0.2919, 0.4968, 0.2923, 0.4909, 0.267, 0.5178, 0.2666, 0.4909, 0.267, 0.4936, 0.2502, 0.5178, 0.2438, 0.5178, 0.2666, 0.5178, 0.2438, 0.5421, 0.2502, 0.5447, 0.267, 0.5178, 0.2666, 0.5447, 0.267, 0.5389, 0.2923, 0.5178, 0.2919])
_uv = me_cube.uv_layers.new(name='baking')
_uv.uv.foreach_set('vector', [0.7049, 0.4713, 0.8497, 0.4691, 0.8743, 0.4908, 0.7044, 0.4934, 0.7049, 0.4713, 0.7044, 0.4934, 0.5515, 0.4935, 0.5515, 0.4734, 0.7049, 0.4713, 0.5515, 0.4734, 0.5361, 0.445, 0.6999, 0.4405, 0.7049, 0.4713, 0.6999, 0.4405, 0.862, 0.4409, 0.8497, 0.4691, 0.2521, 0.5318, 0.2512, 0.5103, 0.4218, 0.5103, 0.397, 0.533, 0.2521, 0.5318, 0.397, 0.533, 0.4106, 0.5577, 0.2479, 0.5602, 0.2521, 0.5318, 0.2479, 0.5602, 0.08496, 0.5544, 0.09917, 0.529, 0.2521, 0.5318, 0.09917, 0.529, 0.09881, 0.5094, 0.2512, 0.5103, 0.4987, 0.2941, 0.5353, 0.2968, 0.5474, 0.3428, 0.5087, 0.3398, 0.04985, 0.6936, 0.06009, 0.6488, 0.09719, 0.6501, 0.08503, 0.6948, 0.04985, 0.6936, 0.08503, 0.6948, 0.07439, 0.7364, 0.03958, 0.7352, 0.4987, 0.2941, 0.4885, 0.2528, 0.5247, 0.2555, 0.5353, 0.2968, 0.966, 0.4355, 0.9712, 0.4495, 0.9383, 0.4534, 0.9438, 0.4312, 0.966, 0.4355, 0.9438, 0.4312, 0.9383, 0.4061, 0.9712, 0.4207, 0.9626, 0.4696, 0.975, 0.4569, 0.9774, 0.4609, 0.9676, 0.471, 0.9626, 0.4696, 0.9676, 0.471, 0.9658, 0.4823, 0.9604, 0.4839, 0.9366, 0.2575, 0.9195, 0.2552, 0.919, 0.2498, 0.9372, 0.2534, 0.9222, 0.266, 0.9235, 0.2618, 0.9416, 0.266, 0.9389, 0.2717, 0.9222, 0.266, 0.9389, 0.2717, 0.9359, 0.2803, 0.922, 0.2763, 0.9222, 0.266, 0.922, 0.2763, 0.9098, 0.2803, 0.9075, 0.2717, 0.02545, 0.5218, 0.02532, 0.5081, 0.09881, 0.5094, 0.09917, 0.529, 0.02545, 0.5218, 0.09917, 0.529, 0.08496, 0.5544, 0.02597, 0.5316, 0.959, 0.2886, 0.9463, 0.296, 0.9359, 0.2803, 0.9389, 0.2717, 0.02545, 0.5218, 5.258e-05, 0.5146, 0.0, 0.5066, 0.02532, 0.5081, 0.9237, 0.2984, 0.9463, 0.296, 0.9666, 0.3401, 0.9297, 0.3284, 0.9237, 0.2984, 0.9297, 0.3284, 0.8997, 0.3401, 0.9023, 0.296, 0.9237, 0.2984, 0.9023, 0.296, 0.9098, 0.2803, 0.922, 0.2763, 0.9237, 0.2984, 0.922, 0.2763, 0.9359, 0.2803, 0.9463, 0.296, 0.4765, 0.4772, 0.476, 0.4649, 0.5361, 0.445, 0.5515, 0.4734, 0.4765, 0.4772, 0.5515, 0.4734, 0.5515, 0.4935, 0.4766, 0.4913, 0.4765, 0.4772, 0.4766, 0.4913, 0.4496, 0.488, 0.4495, 0.48, 0.4765, 0.4772, 0.4495, 0.48, 0.4562, 0.4721, 0.476, 0.4649, 0.3244, 0.7751, 0.2876, 0.7761, 0.2879, 0.7372, 0.3243, 0.7362, 0.7734, 0.2139, 0.7734, 0.2508, 0.7384, 0.254, 0.738, 0.217, 0.7734, 0.2139, 0.738, 0.217, 0.7282, 0.1786, 0.7618, 0.1755, 0.3244, 0.7751, 0.313, 0.8166, 0.278, 0.8176, 0.2876, 0.7761, 0.3375, 0.6946, 0.3008, 0.6956, 0.3251, 0.6509, 0.364, 0.6497, 0.7865, 0.2921, 0.8128, 0.3378, 0.7754, 0.3413, 0.7511, 0.2953, 0.7865, 0.2921, 0.7511, 0.2953, 0.7384, 0.254, 0.7734, 0.2508, 0.3375, 0.6946, 0.3243, 0.7362, 0.2879, 0.7372, 0.3008, 0.6956, 0.6434, 0.297, 0.7511, 0.2953, 0.7754, 0.3413, 0.6617, 0.3431, 0.6434, 0.297, 0.6617, 0.3431, 0.5474, 0.3428, 0.5353, 0.2968, 0.6434, 0.297, 0.5353, 0.2968, 0.5247, 0.2555, 0.6318, 0.2557, 0.6434, 0.297, 0.6318, 0.2557, 0.7384, 0.254, 0.7511, 0.2953, 0.1926, 0.6956, 0.08503, 0.6948, 0.09719, 0.6501, 0.2109, 0.6509, 0.1926, 0.6956, 0.2109, 0.6509, 0.3251, 0.6509, 0.3008, 0.6956, 0.1926, 0.6956, 0.3008, 0.6956, 0.2879, 0.7372, 0.1809, 0.7372, 0.1926, 0.6956, 0.1809, 0.7372, 0.07439, 0.7364, 0.08503, 0.6948, 0.1551, 0.8671, 0.07338, 0.8665, 0.07295, 0.8169, 0.1752, 0.8176, 0.1551, 0.8671, 0.1752, 0.8176, 0.278, 0.8176, 0.2372, 0.867, 0.1551, 0.8671, 0.2372, 0.867, 0.1961, 0.9095, 0.1349, 0.9096, 0.1551, 0.8671, 0.1349, 0.9096, 0.07415, 0.9091, 0.07338, 0.8665, 0.6302, 0.2188, 0.738, 0.217, 0.7384, 0.254, 0.6318, 0.2557, 0.6302, 0.2188, 0.6318, 0.2557, 0.5247, 0.2555, 0.5221, 0.2186, 0.6302, 0.2188, 0.5221, 0.2186, 0.523, 0.18, 0.6258, 0.1802, 0.6302, 0.2188, 0.6258, 0.1802, 0.7282, 0.1786, 0.738, 0.217, 0.1795, 0.7761, 0.07182, 0.7753, 0.07439, 0.7364, 0.1809, 0.7372, 0.1795, 0.7761, 0.1809, 0.7372, 0.2879, 0.7372, 0.2876, 0.7761, 0.1795, 0.7761, 0.2876, 0.7761, 0.278, 0.8176, 0.1752, 0.8176, 0.1795, 0.7761, 0.1752, 0.8176, 0.07295, 0.8169, 0.07182, 0.7753, 0.4855, 0.2159, 0.5221, 0.2186, 0.5247, 0.2555, 0.4885, 0.2528, 0.03664, 0.7741, 0.03958, 0.7352, 0.07439, 0.7364, 0.07182, 0.7753, 0.03664, 0.7741, 0.07182, 0.7753, 0.07295, 0.8169, 0.03954, 0.8157, 0.4855, 0.2159, 0.4882, 0.1774, 0.523, 0.18, 0.5221, 0.2186, 0.507, 0.07195, 0.5257, 0.07408, 0.5237, 0.09371, 0.5028, 0.09149, 0.05868, 0.929, 0.05446, 0.9081, 0.07415, 0.9091, 0.07629, 0.9299, 0.05868, 0.929, 0.07629, 0.9299, 0.07845, 0.9428, 0.06224, 0.9419, 0.507, 0.07195, 0.5105, 0.0599, 0.5278, 0.06211, 0.5257, 0.07408, 0.4953, 0.1313, 0.5231, 0.1337, 0.523, 0.18, 0.4882, 0.1774, 0.04677, 0.8654, 0.03954, 0.8157, 0.07295, 0.8169, 0.07338, 0.8665, 0.04677, 0.8654, 0.07338, 0.8665, 0.07415, 0.9091, 0.05446, 0.9081, 0.4953, 0.1313, 0.5028, 0.09149, 0.5237, 0.09371, 0.5231, 0.1337, 0.2652, 0.8661, 0.2372, 0.867, 0.278, 0.8176, 0.313, 0.8166, 0.7138, 0.1298, 0.7618, 0.1755, 0.7282, 0.1786, 0.6871, 0.1326, 0.7138, 0.1298, 0.6871, 0.1326, 0.6457, 0.09291, 0.6655, 0.09039, 0.9834, 0.5532, 0.9834, 0.609, 0.9663, 0.6149, 0.9636, 0.5615, 0.6053, 0.134, 0.6871, 0.1326, 0.7282, 0.1786, 0.6258, 0.1802, 0.6053, 0.134, 0.6258, 0.1802, 0.523, 0.18, 0.5231, 0.1337, 0.6053, 0.134, 0.5231, 0.1337, 0.5237, 0.09371, 0.5848, 0.0941, 0.6053, 0.134, 0.5848, 0.0941, 0.6457, 0.09291, 0.6871, 0.1326, 0.9284, 0.3831, 0.9117, 0.3846, 0.9167, 0.3576, 0.9335, 0.3542, 0.6128, 0.04202, 0.6453, 0.05901, 0.6289, 0.06145, 0.6013, 0.04463, 0.9284, 0.3831, 0.9383, 0.3899, 0.9362, 0.4195, 0.9237, 0.4144, 0.9284, 0.3831, 0.9237, 0.4144, 0.9073, 0.4138, 0.9117, 0.3846, 0.2044, 0.9295, 0.1856, 0.9303, 0.1961, 0.9095, 0.2171, 0.9087, 0.6527, 0.07097, 0.6655, 0.09039, 0.6457, 0.09291, 0.635, 0.07338, 0.6527, 0.07097, 0.635, 0.07338, 0.6289, 0.06145, 0.6453, 0.05901, 0.9349, 0.3401, 0.9335, 0.3542, 0.9167, 0.3576, 0.918, 0.3439, 0.5805, 0.07449, 0.635, 0.07338, 0.6457, 0.09291, 0.5848, 0.0941, 0.5805, 0.07449, 0.5848, 0.0941, 0.5237, 0.09371, 0.5257, 0.07408, 0.5805, 0.07449, 0.5257, 0.07408, 0.5278, 0.06211, 0.5785, 0.06256, 0.5805, 0.07449, 0.5785, 0.06256, 0.6289, 0.06145, 0.635, 0.07338, 0.1307, 0.9304, 0.07629, 0.9299, 0.07415, 0.9091, 0.1349, 0.9096, 0.1307, 0.9304, 0.1349, 0.9096, 0.1961, 0.9095, 0.1856, 0.9303, 0.1307, 0.9304, 0.1856, 0.9303, 0.1795, 0.9431, 0.1288, 0.9433, 0.1307, 0.9304, 0.1288, 0.9433, 0.07845, 0.9428, 0.07629, 0.9299, 0.1012, 1.0, 0.09139, 0.9996, 0.08241, 0.9822, 0.1022, 0.9826, 0.1012, 1.0, 0.1022, 0.9826, 0.1225, 0.9823, 0.1115, 0.9997, 0.8997, 0.4364, 0.9076, 0.434, 0.9128, 0.4437, 0.9084, 0.4474, 0.8997, 0.5753, 0.905, 0.5621, 0.9107, 0.5662, 0.9085, 0.5779, 0.5652, 0.0457, 0.6013, 0.04463, 0.6289, 0.06145, 0.5785, 0.06256, 0.5652, 0.0457, 0.5785, 0.06256, 0.5278, 0.06211, 0.5287, 0.04507, 0.5652, 0.0457, 0.5287, 0.04507, 0.5318, 0.02676, 0.5521, 0.02758, 0.5652, 0.0457, 0.5521, 0.02758, 0.572, 0.02655, 0.6013, 0.04463, 0.1153, 0.9622, 0.07929, 0.9617, 0.07845, 0.9428, 0.1288, 0.9433, 0.1153, 0.9622, 0.1288, 0.9433, 0.1795, 0.9431, 0.1518, 0.962, 0.1153, 0.9622, 0.1518, 0.962, 0.1225, 0.9823, 0.1022, 0.9826, 0.1153, 0.9622, 0.1022, 0.9826, 0.08241, 0.9822, 0.07929, 0.9617, 0.5161, 0.04258, 0.5287, 0.04507, 0.5278, 0.06211, 0.5105, 0.0599, 0.9255, 0.6153, 0.9251, 0.6334, 0.9066, 0.6302, 0.9079, 0.6145, 0.9255, 0.6153, 0.9079, 0.6145, 0.9092, 0.5962, 0.9257, 0.5945, 0.9648, 0.0854, 0.9667, 0.07157, 0.9823, 0.06748, 0.9823, 0.0838, 0.9191, 0.5538, 0.9329, 0.5532, 0.9315, 0.5595, 0.9214, 0.5598, 0.9191, 0.5538, 0.9214, 0.5598, 0.9107, 0.5662, 0.905, 0.5621, 0.9246, 0.4538, 0.9084, 0.4474, 0.9128, 0.4437, 0.9248, 0.4485, 0.9246, 0.4538, 0.9248, 0.4485, 0.9349, 0.4481, 0.9383, 0.4534, 0.9239, 0.5747, 0.9366, 0.5689, 0.9366, 0.5875, 0.9257, 0.5945, 0.9239, 0.5747, 0.9257, 0.5945, 0.9092, 0.5962, 0.9085, 0.5779, 0.9239, 0.5747, 0.9085, 0.5779, 0.9107, 0.5662, 0.9214, 0.5598, 0.9239, 0.5747, 0.9214, 0.5598, 0.9315, 0.5595, 0.9366, 0.5689, 0.9235, 0.4358, 0.9076, 0.434, 0.9073, 0.4138, 0.9237, 0.4144, 0.9235, 0.4358, 0.9237, 0.4144, 0.9362, 0.4195, 0.9373, 0.4399, 0.9235, 0.4358, 0.9373, 0.4399, 0.9349, 0.4481, 0.9248, 0.4485, 0.9235, 0.4358, 0.9248, 0.4485, 0.9128, 0.4437, 0.9076, 0.434, 0.551, 0.01185, 0.5609, 0.01083, 0.572, 0.02655, 0.5521, 0.02758, 0.551, 0.01185, 0.5521, 0.02758, 0.5318, 0.02676, 0.5408, 0.01097, 0.551, 0.01185, 0.5408, 0.01097, 0.548, 0.002128, 0.5545, 0.0, 0.551, 0.01185, 0.5545, 0.0, 0.5588, 0.002036, 0.5609, 0.01083, 0.2317, 0.6029, 0.1043, 0.6019, 0.08496, 0.5544, 0.2479, 0.5602, 0.2317, 0.6029, 0.2479, 0.5602, 0.4106, 0.5577, 0.3599, 0.6027, 0.2317, 0.6029, 0.3599, 0.6027, 0.3251, 0.6509, 0.2109, 0.6509, 0.2317, 0.6029, 0.2109, 0.6509, 0.09719, 0.6501, 0.1043, 0.6019, 0.683, 0.3944, 0.8105, 0.3921, 0.862, 0.4409, 0.6999, 0.4405, 0.683, 0.3944, 0.6999, 0.4405, 0.5361, 0.445, 0.5548, 0.3937, 0.683, 0.3944, 0.5548, 0.3937, 0.5474, 0.3428, 0.6617, 0.3431, 0.683, 0.3944, 0.6617, 0.3431, 0.7754, 0.3413, 0.8105, 0.3921, 0.4037, 0.6012, 0.3599, 0.6027, 0.4106, 0.5577, 0.4387, 0.5632, 0.8522, 0.3875, 0.8871, 0.4265, 0.862, 0.4409, 0.8105, 0.3921, 0.8522, 0.3875, 0.8105, 0.3921, 0.7754, 0.3413, 0.8128, 0.3378, 0.4037, 0.6012, 0.364, 0.6497, 0.3251, 0.6509, 0.3599, 0.6027, 0.5113, 0.3896, 0.5548, 0.3937, 0.5361, 0.445, 0.5017, 0.4326, 0.06292, 0.6001, 0.05352, 0.5582, 0.08496, 0.5544, 0.1043, 0.6019, 0.06292, 0.6001, 0.1043, 0.6019, 0.09719, 0.6501, 0.06009, 0.6488, 0.5113, 0.3896, 0.5087, 0.3398, 0.5474, 0.3428, 0.5548, 0.3937, 0.9536, 0.6409, 0.9601, 0.6468, 0.9562, 0.651, 0.9464, 0.6422, 0.9536, 0.6409, 0.9464, 0.6422, 0.9455, 0.6309, 0.953, 0.6334, 0.9748, 0.03045, 0.9856, 0.02924, 0.9834, 0.03566, 0.9756, 0.03642, 0.9748, 0.03045, 0.9756, 0.03642, 0.9684, 0.03539, 0.9648, 0.02887, 0.9444, 0.3723, 0.9383, 0.3579, 0.9645, 0.3401, 0.954, 0.372, 0.9444, 0.3723, 0.954, 0.372, 0.9645, 0.4061, 0.9383, 0.387, 0.9381, 0.6442, 0.9366, 0.629, 0.9455, 0.6309, 0.9464, 0.6422, 0.9381, 0.6442, 0.9464, 0.6422, 0.9562, 0.651, 0.9511, 0.6563, 0.8981, 0.4628, 0.8959, 0.4743, 0.8743, 0.4908, 0.8497, 0.4691, 0.8981, 0.4628, 0.8497, 0.4691, 0.862, 0.4409, 0.8997, 0.448, 0.9506, 0.6187, 0.9706, 0.6197, 0.9719, 0.6228, 0.9566, 0.6229, 0.9506, 0.6187, 0.9566, 0.6229, 0.9455, 0.6309, 0.9366, 0.629, 0.4472, 0.5343, 0.4495, 0.5472, 0.4106, 0.5577, 0.397, 0.533, 0.4472, 0.5343, 0.397, 0.533, 0.4218, 0.5103, 0.4457, 0.5201, 0.9711, 0.6572, 0.9511, 0.6563, 0.9562, 0.651, 0.9719, 0.6517, 0.9932, 0.4538, 0.9912, 0.4591, 0.9774, 0.4609, 0.975, 0.4569, 0.988, 0.363, 0.9807, 0.3627, 0.9814, 0.3558, 0.9877, 0.356, 0.988, 0.363, 0.9877, 0.356, 0.9945, 0.3565, 0.9961, 0.3637, 0.988, 0.363, 0.9961, 0.3637, 0.9947, 0.3683, 0.9874, 0.3694, 0.988, 0.363, 0.9874, 0.3694, 0.9813, 0.3675, 0.9807, 0.3627, 0.9814, 0.4745, 0.98, 0.4826, 0.9658, 0.4823, 0.9676, 0.471, 0.9814, 0.4745, 0.9676, 0.471, 0.9774, 0.4609, 0.9882, 0.4673, 0.9814, 0.4745, 0.9882, 0.4673, 1.0, 0.473, 0.9954, 0.4782, 0.9814, 0.4745, 0.9954, 0.4782, 0.9941, 0.4839, 0.98, 0.4826, 0.9836, 0.3479, 0.9733, 0.3476, 0.9645, 0.3401, 0.9797, 0.3404, 0.9836, 0.3479, 0.9797, 0.3404, 0.9961, 0.3413, 0.9944, 0.3486, 0.9836, 0.3479, 0.9944, 0.3486, 0.9945, 0.3565, 0.9877, 0.356, 0.9836, 0.3479, 0.9877, 0.356, 0.9814, 0.3558, 0.9733, 0.3476, 0.9788, 0.505, 0.9875, 0.5051, 0.9906, 0.5121, 0.9772, 0.5118, 0.9788, 0.505, 0.9772, 0.5118, 0.9604, 0.5121, 0.9676, 0.5054, 0.9788, 0.505, 0.9676, 0.5054, 0.9747, 0.4977, 0.9816, 0.4975, 0.9788, 0.505, 0.9816, 0.4975, 0.987, 0.4976, 0.9875, 0.5051, 0.9765, 0.2669, 0.9765, 0.276, 0.969, 0.2732, 0.9666, 0.2676, 0.9765, 0.2669, 0.9666, 0.2676, 0.9674, 0.2613, 0.974, 0.2575, 0.9804, 0.09493, 0.9769, 0.1037, 0.9706, 0.1009, 0.971, 0.09449, 0.9804, 0.09493, 0.971, 0.09449, 0.9732, 0.08753, 0.9804, 0.0854, 0.9833, 0.4902, 0.9896, 0.4903, 0.987, 0.4976, 0.9816, 0.4975, 0.9833, 0.4902, 0.9816, 0.4975, 0.9747, 0.4977, 0.9752, 0.4906, 0.9833, 0.4902, 0.9752, 0.4906, 0.9756, 0.4859, 0.983, 0.4839, 0.9833, 0.4902, 0.983, 0.4839, 0.9882, 0.4857, 0.9896, 0.4903, 0.9759, 0.04337, 0.9668, 0.04214, 0.9684, 0.03539, 0.9756, 0.03642, 0.9759, 0.04337, 0.9756, 0.03642, 0.9834, 0.03566, 0.9856, 0.04248, 0.9759, 0.04337, 0.9856, 0.04248, 0.9856, 0.04582, 0.9766, 0.0482, 0.9759, 0.04337, 0.9766, 0.0482, 0.968, 0.0455, 0.9668, 0.04214, 0.9666, 0.3016, 0.9685, 0.2944, 0.975, 0.2949, 0.9734, 0.3005, 0.9666, 0.3016, 0.9734, 0.3005, 0.975, 0.3065, 0.9685, 0.3091, 0.9648, 0.09325, 0.9682, 0.08592, 0.9732, 0.08753, 0.971, 0.09449, 0.9648, 0.09325, 0.971, 0.09449, 0.9706, 0.1009, 0.9655, 0.1006, 0.7049, 0.5137, 0.7044, 0.4934, 0.8743, 0.4908, 0.8497, 0.5131, 0.7049, 0.5137, 0.8497, 0.5131, 0.862, 0.5342, 0.6999, 0.5383, 0.7049, 0.5137, 0.6999, 0.5383, 0.5361, 0.5338, 0.5515, 0.5119, 0.7049, 0.5137, 0.5515, 0.5119, 0.5515, 0.4935, 0.7044, 0.4934, 0.2521, 0.4881, 0.397, 0.4875, 0.4218, 0.5103, 0.2512, 0.5103, 0.2521, 0.4881, 0.2512, 0.5103, 0.09881, 0.5094, 0.09917, 0.4892, 0.2521, 0.4881, 0.09917, 0.4892, 0.08496, 0.4627, 0.2479, 0.4593, 0.2521, 0.4881, 0.2479, 0.4593, 0.4106, 0.4614, 0.397, 0.4875, 0.4987, 0.6485, 0.5087, 0.6099, 0.5474, 0.6129, 0.5353, 0.6512, 0.4987, 0.6485, 0.5353, 0.6512, 0.5247, 0.6892, 0.4885, 0.6865, 0.04984, 0.3277, 0.03956, 0.2873, 0.07437, 0.2886, 0.08501, 0.3289, 0.04984, 0.3277, 0.08501, 0.3289, 0.09718, 0.3712, 0.06008, 0.3698, 0.9245, 0.1241, 0.9269, 0.1086, 0.9648, 0.1165, 0.9425, 0.1331, 0.9364, 0.5226, 0.9527, 0.5122, 0.9537, 0.5163, 0.9409, 0.5246, 0.9364, 0.5226, 0.9409, 0.5246, 0.9355, 0.5357, 0.9298, 0.5366, 0.9245, 0.1241, 0.903, 0.1223, 0.8997, 0.09866, 0.9269, 0.1086, 0.9377, 0.2493, 0.9372, 0.2534, 0.919, 0.2498, 0.9209, 0.2443, 0.9377, 0.2493, 0.9209, 0.2443, 0.9236, 0.2357, 0.9375, 0.2392, 0.9377, 0.2493, 0.9375, 0.2392, 0.9499, 0.2344, 0.9526, 0.2429, 0.9248, 0.2575, 0.9423, 0.2604, 0.9416, 0.266, 0.9235, 0.2618, 0.02545, 0.4939, 0.09917, 0.4892, 0.09881, 0.5094, 0.02532, 0.5081, 0.02545, 0.4939, 0.02532, 0.5081, 0.0, 0.5066, 5.202e-05, 0.4985, 0.9671, 0.2249, 0.9526, 0.2429, 0.9499, 0.2344, 0.9574, 0.2182, 0.02545, 0.4939, 0.02597, 0.4827, 0.08496, 0.4627, 0.09917, 0.4892, 0.9357, 0.2169, 0.9413, 0.1868, 0.9671, 0.1731, 0.9574, 0.2182, 0.9357, 0.2169, 0.9574, 0.2182, 0.9499, 0.2344, 0.9375, 0.2392, 0.9357, 0.2169, 0.9375, 0.2392, 0.9236, 0.2357, 0.9131, 0.2203, 0.9357, 0.2169, 0.9131, 0.2203, 0.8997, 0.1762, 0.9413, 0.1868, 0.4765, 0.5043, 0.5515, 0.5119, 0.5361, 0.5338, 0.476, 0.5123, 0.9006, 0.228, 0.9131, 0.2203, 0.9236, 0.2357, 0.9209, 0.2443, 0.4765, 0.5043, 0.4495, 0.4956, 0.4496, 0.488, 0.4766, 0.4913, 0.4765, 0.5043, 0.4766, 0.4913, 0.5515, 0.4935, 0.5515, 0.5119, 0.3244, 0.2484, 0.3243, 0.2883, 0.2879, 0.2893, 0.2876, 0.2494, 0.3244, 0.2484, 0.2876, 0.2494, 0.278, 0.2056, 0.3129, 0.2046, 0.7734, 0.7239, 0.7618, 0.7682, 0.7282, 0.7713, 0.738, 0.727, 0.7734, 0.7239, 0.738, 0.727, 0.7384, 0.6877, 0.7734, 0.6845, 0.3375, 0.3286, 0.364, 0.3708, 0.3251, 0.3719, 0.3008, 0.3296, 0.3375, 0.3286, 0.3008, 0.3296, 0.2879, 0.2893, 0.3243, 0.2883, 0.7865, 0.6465, 0.7734, 0.6845, 0.7384, 0.6877, 0.7511, 0.6497, 0.7865, 0.6465, 0.7511, 0.6497, 0.7755, 0.6114, 0.8128, 0.6079, 0.6434, 0.6514, 0.6617, 0.6133, 0.7755, 0.6114, 0.7511, 0.6497, 0.6434, 0.6514, 0.7511, 0.6497, 0.7384, 0.6877, 0.6318, 0.6894, 0.6434, 0.6514, 0.6318, 0.6894, 0.5247, 0.6892, 0.5353, 0.6512, 0.6434, 0.6514, 0.5353, 0.6512, 0.5474, 0.6129, 0.6617, 0.6133, 0.1926, 0.3296, 0.2109, 0.372, 0.09718, 0.3712, 0.08501, 0.3289, 0.1926, 0.3296, 0.08501, 0.3289, 0.07437, 0.2886, 0.1809, 0.2893, 0.1926, 0.3296, 0.1809, 0.2893, 0.2879, 0.2893, 0.3008, 0.3296, 0.1926, 0.3296, 0.3008, 0.3296, 0.3251, 0.3719, 0.2109, 0.372, 0.155, 0.1533, 0.1752, 0.2056, 0.07293, 0.2049, 0.07336, 0.1527, 0.155, 0.1533, 0.07336, 0.1527, 0.07412, 0.1079, 0.1349, 0.1084, 0.155, 0.1533, 0.1349, 0.1084, 0.1961, 0.1083, 0.2372, 0.1532, 0.155, 0.1533, 0.2372, 0.1532, 0.278, 0.2056, 0.1752, 0.2056, 0.6303, 0.7288, 0.6318, 0.6894, 0.7384, 0.6877, 0.738, 0.727, 0.6303, 0.7288, 0.738, 0.727, 0.7282, 0.7713, 0.6258, 0.7729, 0.6303, 0.7288, 0.6258, 0.7729, 0.523, 0.7727, 0.5221, 0.7286, 0.6303, 0.7288, 0.5221, 0.7286, 0.5247, 0.6892, 0.6318, 0.6894, 0.1795, 0.2494, 0.1809, 0.2893, 0.07437, 0.2886, 0.0718, 0.2487, 0.1795, 0.2494, 0.0718, 0.2487, 0.07293, 0.2049, 0.1752, 0.2056, 0.1795, 0.2494, 0.1752, 0.2056, 0.278, 0.2056, 0.2876, 0.2494, 0.1795, 0.2494, 0.2876, 0.2494, 0.2879, 0.2893, 0.1809, 0.2893, 0.4855, 0.7259, 0.4885, 0.6865, 0.5247, 0.6892, 0.5221, 0.7286, 0.4855, 0.7259, 0.5221, 0.7286, 0.523, 0.7727, 0.4882, 0.7701, 0.03662, 0.2475, 0.03951, 0.2037, 0.07293, 0.2049, 0.0718, 0.2487, 0.03662, 0.2475, 0.0718, 0.2487, 0.07437, 0.2886, 0.03956, 0.2873, 0.507, 0.889, 0.5028, 0.8674, 0.5237, 0.8696, 0.5257, 0.8912, 0.507, 0.889, 0.5257, 0.8912, 0.5279, 0.9046, 0.5105, 0.9024, 0.05865, 0.08529, 0.06221, 0.07189, 0.07842, 0.07283, 0.07626, 0.08621, 0.05865, 0.08529, 0.07626, 0.08621, 0.07412, 0.1079, 0.05443, 0.1069, 0.4953, 0.8225, 0.4882, 0.7701, 0.523, 0.7727, 0.5232, 0.825, 0.4953, 0.8225, 0.5232, 0.825, 0.5237, 0.8696, 0.5028, 0.8674, 0.04675, 0.1516, 0.05443, 0.1069, 0.07412, 0.1079, 0.07336, 0.1527, 0.04675, 0.1516, 0.07336, 0.1527, 0.07293, 0.2049, 0.03951, 0.2037, 0.2652, 0.1523, 0.3129, 0.2046, 0.278, 0.2056, 0.2372, 0.1532, 0.2652, 0.1523, 0.2372, 0.1532, 0.1961, 0.1083, 0.2171, 0.1074, 0.7138, 0.821, 0.6655, 0.8663, 0.6457, 0.8689, 0.6871, 0.8238, 0.7138, 0.821, 0.6871, 0.8238, 0.7282, 0.7713, 0.7618, 0.7682, 0.6053, 0.8253, 0.6258, 0.7729, 0.7282, 0.7713, 0.6871, 0.8238, 0.6053, 0.8253, 0.6871, 0.8238, 0.6457, 0.8689, 0.5849, 0.87, 0.6053, 0.8253, 0.5849, 0.87, 0.5237, 0.8696, 0.5232, 0.825, 0.6053, 0.8253, 0.5232, 0.825, 0.523, 0.7727, 0.6258, 0.7729, 0.9168, 0.5244, 0.9187, 0.5532, 0.9053, 0.5499, 0.9025, 0.5229, 0.9168, 0.5244, 0.9025, 0.5229, 0.9004, 0.4938, 0.9155, 0.4932, 0.9168, 0.5244, 0.9155, 0.4932, 0.9296, 0.4881, 0.9293, 0.5177, 0.9168, 0.5244, 0.9293, 0.5177, 0.9298, 0.5451, 0.9187, 0.5532, 0.2043, 0.08576, 0.2171, 0.1074, 0.1961, 0.1083, 0.1855, 0.08658, 0.2043, 0.08576, 0.1855, 0.08658, 0.1794, 0.07317, 0.1969, 0.07233, 0.6528, 0.888, 0.6453, 0.9015, 0.6289, 0.904, 0.635, 0.8904, 0.6528, 0.888, 0.635, 0.8904, 0.6457, 0.8689, 0.6655, 0.8663, 0.5805, 0.8916, 0.5849, 0.87, 0.6457, 0.8689, 0.635, 0.8904, 0.5805, 0.8916, 0.635, 0.8904, 0.6289, 0.904, 0.5786, 0.9051, 0.5805, 0.8916, 0.5786, 0.9051, 0.5279, 0.9046, 0.5257, 0.8912, 0.5805, 0.8916, 0.5257, 0.8912, 0.5237, 0.8696, 0.5849, 0.87, 0.1307, 0.08668, 0.1349, 0.1084, 0.07412, 0.1079, 0.07626, 0.08621, 0.1307, 0.08668, 0.07626, 0.08621, 0.07842, 0.07283, 0.1287, 0.0733, 0.1307, 0.08668, 0.1287, 0.0733, 0.1794, 0.07317, 0.1855, 0.08658, 0.1307, 0.08668, 0.1855, 0.08658, 0.1961, 0.1083, 0.1349, 0.1084, 0.1012, 0.0131, 0.1022, 0.03165, 0.08238, 0.03125, 0.09136, 0.01272, 0.1012, 0.0131, 0.09136, 0.01272, 0.099, 0.003001, 0.1052, 0.0, 0.1012, 0.0131, 0.1052, 0.0, 0.1098, 0.003032, 0.1115, 0.01275, 0.1012, 0.0131, 0.1115, 0.01275, 0.1225, 0.03133, 0.1022, 0.03165, 0.5652, 0.9259, 0.5786, 0.9051, 0.6289, 0.904, 0.6013, 0.9248, 0.5652, 0.9259, 0.6013, 0.9248, 0.572, 0.9475, 0.5521, 0.9485, 0.5652, 0.9259, 0.5521, 0.9485, 0.5319, 0.9477, 0.5287, 0.9252, 0.5652, 0.9259, 0.5287, 0.9252, 0.5279, 0.9046, 0.5786, 0.9051, 0.1153, 0.05333, 0.1287, 0.0733, 0.07842, 0.07283, 0.07926, 0.0529, 0.1153, 0.05333, 0.07926, 0.0529, 0.08238, 0.03125, 0.1022, 0.03165, 0.1153, 0.05333, 0.1022, 0.03165, 0.1225, 0.03133, 0.1518, 0.05311, 0.1153, 0.05333, 0.1518, 0.05311, 0.1794, 0.07317, 0.1287, 0.0733, 0.5161, 0.9227, 0.5105, 0.9024, 0.5279, 0.9046, 0.5287, 0.9252, 0.9458, 0.5122, 0.9333, 0.5037, 0.9309, 0.4873, 0.9452, 0.4932, 0.9458, 0.5122, 0.9452, 0.4932, 0.9604, 0.4924, 0.9603, 0.5084, 0.06786, 0.05189, 0.07926, 0.0529, 0.07842, 0.07283, 0.06221, 0.07189, 0.9452, 0.4538, 0.9448, 0.46, 0.9337, 0.4608, 0.9302, 0.4547, 0.915, 0.4538, 0.9298, 0.4542, 0.9261, 0.4594, 0.9151, 0.459, 0.915, 0.4538, 0.9151, 0.459, 0.9038, 0.4638, 0.8997, 0.4601, 0.9452, 0.4538, 0.9604, 0.4598, 0.9562, 0.4646, 0.9448, 0.46, 0.9448, 0.4745, 0.9452, 0.4932, 0.9309, 0.4873, 0.9298, 0.4702, 0.9448, 0.4745, 0.9298, 0.4702, 0.9337, 0.4608, 0.9448, 0.46, 0.9448, 0.4745, 0.9448, 0.46, 0.9562, 0.4646, 0.9602, 0.4754, 0.9448, 0.4745, 0.9602, 0.4754, 0.9604, 0.4924, 0.9452, 0.4932, 0.9151, 0.4718, 0.9155, 0.4932, 0.9004, 0.4938, 0.8998, 0.4736, 0.9151, 0.4718, 0.8998, 0.4736, 0.9038, 0.4638, 0.9151, 0.459, 0.9151, 0.4718, 0.9151, 0.459, 0.9261, 0.4594, 0.9298, 0.4677, 0.9151, 0.4718, 0.9298, 0.4677, 0.9296, 0.4881, 0.9155, 0.4932, 0.5511, 0.9676, 0.5521, 0.9485, 0.572, 0.9475, 0.5609, 0.9666, 0.5511, 0.9676, 0.5609, 0.9666, 0.5589, 0.9755, 0.5546, 0.9796, 0.5511, 0.9676, 0.5546, 0.9796, 0.548, 0.9756, 0.5408, 0.9667, 0.5511, 0.9676, 0.5408, 0.9667, 0.5319, 0.9477, 0.5521, 0.9485, 0.2317, 0.4179, 0.2479, 0.4593, 0.08496, 0.4627, 0.1043, 0.4169, 0.2317, 0.4179, 0.1043, 0.4169, 0.09718, 0.3712, 0.2109, 0.372, 0.2317, 0.4179, 0.2109, 0.372, 0.3251, 0.3719, 0.3599, 0.4177, 0.2317, 0.4179, 0.3599, 0.4177, 0.4106, 0.4614, 0.2479, 0.4593, 0.683, 0.5736, 0.6999, 0.5383, 0.862, 0.5342, 0.8105, 0.5713, 0.683, 0.5736, 0.8105, 0.5713, 0.7755, 0.6114, 0.6617, 0.6133, 0.683, 0.5736, 0.6617, 0.6133, 0.5474, 0.6129, 0.5549, 0.5729, 0.683, 0.5736, 0.5549, 0.5729, 0.5361, 0.5338, 0.6999, 0.5383, 0.4037, 0.4162, 0.4387, 0.4515, 0.4106, 0.4614, 0.3599, 0.4177, 0.4037, 0.4162, 0.3599, 0.4177, 0.3251, 0.3719, 0.364, 0.3708, 0.932, 0.06307, 0.9386, 0.0067, 0.9648, 0.0, 0.9648, 0.0565, 0.932, 0.06307, 0.9648, 0.0565, 0.9648, 0.1165, 0.9269, 0.1086, 0.9631, 0.1532, 0.9413, 0.1868, 0.8997, 0.1762, 0.933, 0.1331, 0.5113, 0.5688, 0.5549, 0.5729, 0.5474, 0.6129, 0.5087, 0.6099, 0.06291, 0.4151, 0.06008, 0.3698, 0.09718, 0.3712, 0.1043, 0.4169, 0.06291, 0.4151, 0.1043, 0.4169, 0.08496, 0.4627, 0.05352, 0.4542, 0.9165, 0.6552, 0.9084, 0.6545, 0.9131, 0.6437, 0.9195, 0.6481, 0.9743, 0.05014, 0.9852, 0.0492, 0.983, 0.05538, 0.9752, 0.05594, 0.9743, 0.05014, 0.9752, 0.05594, 0.9684, 0.05466, 0.9648, 0.0482, 0.9165, 0.6552, 0.9195, 0.6621, 0.9131, 0.6647, 0.9084, 0.6545, 0.9577, 0.5872, 0.9485, 0.5877, 0.9366, 0.5532, 0.9636, 0.5727, 0.8997, 0.6545, 0.9056, 0.64, 0.9131, 0.6437, 0.9084, 0.6545, 0.8997, 0.6545, 0.9084, 0.6545, 0.9131, 0.6647, 0.9056, 0.6684, 0.9577, 0.5872, 0.9636, 0.6011, 0.9366, 0.6187, 0.9485, 0.5877, 0.8981, 0.5115, 0.8497, 0.5131, 0.8743, 0.4908, 0.8959, 0.4969, 0.9233, 0.6731, 0.9056, 0.6684, 0.9131, 0.6647, 0.927, 0.6685, 0.9715, 0.5129, 0.9678, 0.5174, 0.9537, 0.5163, 0.9527, 0.5122, 0.8981, 0.5115, 0.8997, 0.5231, 0.862, 0.5342, 0.8497, 0.5131, 0.4472, 0.4838, 0.397, 0.4875, 0.4106, 0.4614, 0.4495, 0.4697, 0.9399, 0.5467, 0.9298, 0.5366, 0.9355, 0.5357, 0.9439, 0.543, 0.9233, 0.6334, 0.927, 0.6384, 0.9131, 0.6437, 0.9056, 0.64, 0.4472, 0.4838, 0.4458, 0.4967, 0.4218, 0.5103, 0.397, 0.4875, 0.9886, 0.3836, 0.9873, 0.3907, 0.9806, 0.3908, 0.9807, 0.3838, 0.9886, 0.3836, 0.9807, 0.3838, 0.9813, 0.379, 0.9883, 0.3773, 0.9886, 0.3836, 0.9883, 0.3773, 0.9945, 0.3785, 0.9958, 0.3832, 0.9886, 0.3836, 0.9958, 0.3832, 0.9934, 0.3904, 0.9873, 0.3907, 0.953, 0.5299, 0.9409, 0.5246, 0.9537, 0.5163, 0.9621, 0.524, 0.953, 0.5299, 0.9621, 0.524, 0.9716, 0.5312, 0.9654, 0.5355, 0.953, 0.5299, 0.9654, 0.5355, 0.9624, 0.541, 0.9492, 0.5378, 0.953, 0.5299, 0.9492, 0.5378, 0.9355, 0.5357, 0.9409, 0.5246, 0.9837, 0.3986, 0.9808, 0.4059, 0.9645, 0.4061, 0.9727, 0.3988, 0.9837, 0.3986, 0.9727, 0.3988, 0.9806, 0.3908, 0.9873, 0.3907, 0.9837, 0.3986, 0.9873, 0.3907, 0.9934, 0.3904, 0.9935, 0.3982, 0.9837, 0.3986, 0.9935, 0.3982, 0.9958, 0.4055, 0.9808, 0.4059, 0.9742, 0.007395, 0.9696, 0.0, 0.9865, 0.00103, 0.9855, 0.008189, 0.9742, 0.007395, 0.9855, 0.008189, 0.9857, 0.01596, 0.9786, 0.01543, 0.9742, 0.007395, 0.9786, 0.01543, 0.9729, 0.01497, 0.9648, 0.006637, 0.9716, 0.5251, 0.9621, 0.524, 0.9537, 0.5163, 0.9678, 0.5174, 0.9763, 0.2854, 0.9666, 0.2863, 0.967, 0.28, 0.9734, 0.276, 0.9801, 0.1132, 0.977, 0.1222, 0.9705, 0.1192, 0.9705, 0.1127, 0.9801, 0.1132, 0.9705, 0.1127, 0.9728, 0.1059, 0.9801, 0.1037, 0.9763, 0.2854, 0.9763, 0.2944, 0.9689, 0.2917, 0.9666, 0.2863, 0.978, 0.02258, 0.9786, 0.01543, 0.9857, 0.01596, 0.9865, 0.02325, 0.978, 0.02258, 0.9865, 0.02325, 0.9851, 0.02784, 0.9771, 0.02887, 0.978, 0.02258, 0.9771, 0.02887, 0.972, 0.02676, 0.9714, 0.02198, 0.978, 0.02258, 0.9714, 0.02198, 0.9729, 0.01497, 0.9786, 0.01543, 0.9754, 0.06279, 0.9752, 0.05594, 0.983, 0.05538, 0.9851, 0.06214, 0.9754, 0.06279, 0.9851, 0.06214, 0.9852, 0.06534, 0.9762, 0.06748, 0.9754, 0.06279, 0.9762, 0.06748, 0.968, 0.0645, 0.9667, 0.06123, 0.9754, 0.06279, 0.9667, 0.06123, 0.9684, 0.05466, 0.9752, 0.05594, 0.927, 0.6406, 0.9341, 0.6398, 0.9357, 0.6457, 0.9288, 0.6481, 0.9648, 0.1118, 0.9682, 0.1045, 0.9728, 0.1059, 0.9705, 0.1127, 0.9648, 0.1118, 0.9705, 0.1127, 0.9705, 0.1192, 0.9657, 0.1192, 0.927, 0.6406, 0.9288, 0.6334, 0.9357, 0.6342, 0.9341, 0.6398])
_uv.active_render = True
me_cube.materials.append(mat_bat_baked)
me_cube.use_remesh_preserve_volume = False
me_cube.use_remesh_preserve_attributes = False
me_cube.use_mirror_vertex_groups = False
me_cube.update()

# ---- objects
ob_bat = bpy.data.objects.new('bat', me_cube)
ob_lamp = bpy.data.objects.new('Lamp', light_lamp)
ob_camera = bpy.data.objects.new('Camera', cam_camera)

# ---- transforms, parenting, visibility, modifiers, constraints
ob_bat.location = (0.005001, 0.0, 0.0)
ob_bat.rotation_euler = (-1.571, -0.0, 0.0)
ob_bat.lock_rotations_4d = False
ob_bat.empty_display_type = 'ARROWS'
ob_bat.lineart.crease_threshold = 0.0
ob_lamp.location = (4.076, 1.005, 5.904)
ob_lamp.rotation_euler = (0.6503, 0.05522, 1.866)
ob_lamp.lock_rotations_4d = False
ob_lamp.empty_display_type = 'ARROWS'
ob_lamp.color = (0.0, 0.0, 0.0, 0.0)
ob_lamp.lineart.crease_threshold = 0.0
ob_camera.location = (0.2643, 2.908, 1.593)
ob_camera.rotation_euler = (1.027, 3.468e-05, 3.07)
ob_camera.lock_rotations_4d = False
ob_camera.empty_display_type = 'ARROWS'
ob_camera.color = (0.0, 0.0, 0.0, 0.0)
ob_camera.display_type = 'WIRE'
ob_camera.lineart.crease_threshold = 0.0

# ---- collection membership
col_collection_1.objects.link(ob_bat)
col_collection_1.objects.link(ob_lamp)
col_collection_1.objects.link(ob_camera)

# ---- scene / render settings (as saved in the file)
scene.camera = ob_camera
scene.frame_start = 1; scene.frame_end = 250; scene.frame_set(1)
scene.render.engine = 'BLENDER_EEVEE_NEXT'
scene.render.resolution_percentage = 50
scene.render.dither_intensity = 0.0
scene.cycles.use_denoising = False
scene.cycles.samples = 128
scene.cycles.sampling_pattern = 'TABULATED_SOBOL'
scene.cycles.light_sampling_threshold = 0.0
scene.cycles.use_adaptive_sampling = False
scene.cycles.use_light_tree = False
scene.cycles.blur_glossy = 0.0
scene.cycles.sample_clamp_indirect = 0.0
scene.cycles.bake_type = 'NORMAL'
scene.view_settings.view_transform = 'Standard'
bpy.context.view_layer.update()
